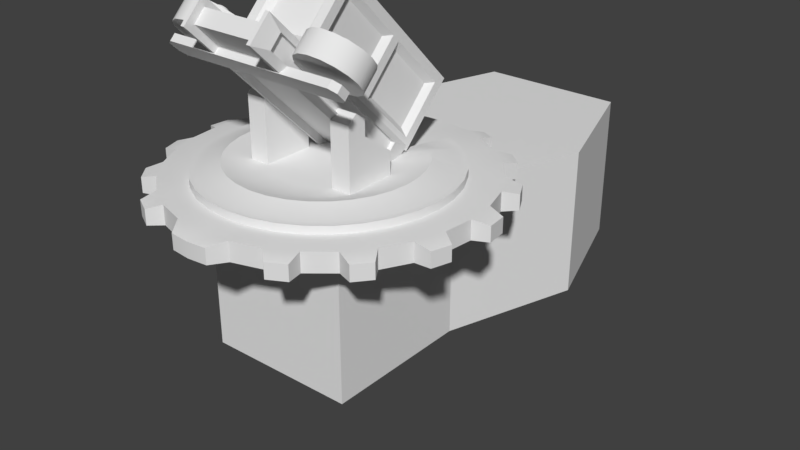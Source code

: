 # Source: CargoLauncher.blend  (saved by Blender 2.78.0; exported with 4.5.12 LTS)
import bpy
from mathutils import Matrix  # noqa: F401  (used for matrix-valued properties, if any)

bpy.ops.wm.read_factory_settings(use_empty=True)
scene = bpy.context.scene
scene.name = 'Scene'

# ---- collections
col_collection_1 = bpy.data.collections.new('Collection 1'); scene.collection.children.link(col_collection_1)

# ---- materials (node trees are filled in below, after node groups)
mat_material = bpy.data.materials.new('Material')
mat_material.alpha_threshold = 0.0
mat_material.use_transparent_shadow = False
mat_material.roughness = 0.5
mat_material.line_color = (0.0, 0.0, 0.0, 1.0)
mat_material_002 = bpy.data.materials.new('Material.002')
mat_material_002.alpha_threshold = 0.0
mat_material_002.use_transparent_shadow = False
mat_material_002.roughness = 0.5
mat_material_002.line_color = (0.0, 0.0, 0.0, 1.0)

# ---- material node trees

# ---- world
world_world = bpy.data.worlds.new('World'); scene.world = world_world
world_world.color = (0.05088, 0.05088, 0.05088)
world_world.use_sun_shadow = False
world_world.sun_shadow_jitter_overblur = 0.0
world_world.cycles.sampling_method = 'MANUAL'

# ---- meshes
me_cylinder_005 = bpy.data.meshes.new('Cylinder.005')
me_cylinder_005.from_pydata([(-0.7626, 0.1428, 0.35), (-0.7626, -0.5289, 0.35), (0.7626, -0.5289, 0.35), (0.7626, 0.1428, 0.35), (-0.7626, 0.1428, 0.65), (-0.498, 0.1428, 0.35), (-0.498, -0.5289, 0.35), (0.498, -0.5289, 0.35), (0.498, 0.1428, 0.35), (-0.7626, -0.2708, 0.95), (0.7626, -0.2708, 0.95), (0.7626, 0.1428, 0.65), (-0.498, 0.1428, 0.65), (-0.498, -0.2708, 0.95), (0.498, -0.2708, 0.95), (0.498, 0.1428, 0.65), (-0.7626, -0.2708, 1.15), (-0.7626, -0.4051, 1.25), (-0.7626, -0.5289, 1.15), (0.7626, -0.5289, 1.15), (0.7626, -0.4051, 1.25), (0.7626, -0.2708, 1.15), (-0.498, -0.2708, 1.15), (-0.498, -0.4051, 1.25), (-0.498, -0.5289, 1.15), (0.498, -0.5289, 1.15), (0.498, -0.4051, 1.25), (0.498, -0.2708, 1.15)], [], [(6, 5, 13, 24), (8, 14, 15), (5, 12, 13), (7, 2, 19, 25), (8, 7, 25, 14), (1, 6, 24, 18), (4, 9, 13, 12), (10, 11, 15, 14), (9, 18, 17, 16), (2, 3, 10, 19), (3, 8, 15, 11), (0, 9, 4), (3, 11, 10), (0, 1, 18, 9), (5, 0, 4, 12), (19, 20, 26, 25), (20, 21, 27, 26), (16, 17, 23, 22), (17, 18, 24, 23), (10, 14, 27, 21), (14, 25, 26, 27), (19, 10, 21, 20), (24, 13, 22, 23), (13, 9, 16, 22), (7, 8, 3, 2), (5, 6, 1, 0)])
me_cylinder_005.polygons.foreach_set('use_smooth', [True] * 26)
me_cylinder_005.use_remesh_preserve_volume = False
me_cylinder_005.use_remesh_preserve_attributes = False
me_cylinder_005.use_mirror_vertex_groups = False
me_cylinder_005.update()
me_cylinder_004 = bpy.data.meshes.new('Cylinder.004')
me_cylinder_004.from_pydata([(-1.621e-07, 2.0, 0.0), (-1.621e-07, 2.0, 0.25), (0.5, 1.962, 0.0), (0.5, 1.962, 0.25), (0.7654, 1.848, 0.0), (0.7654, 1.848, 0.25), (1.111, 1.663, 0.0), (1.111, 1.663, 0.25), (1.414, 1.414, 0.0), (1.414, 1.414, 0.25), (1.663, 1.111, 0.0), (1.663, 1.111, 0.25), (1.848, 0.7654, 0.0), (1.848, 0.7654, 0.25), (1.962, 0.3902, 0.0), (1.962, 0.3902, 0.25), (2.0, -5.643e-07, 0.0), (2.0, -5.643e-07, 0.25), (1.962, -0.3902, 0.0), (1.962, -0.3902, 0.25), (1.848, -0.7654, 0.0), (1.848, -0.7654, 0.25), (1.663, -1.111, 0.0), (1.663, -1.111, 0.25), (1.414, -1.414, 0.0), (1.414, -1.414, 0.25), (1.111, -1.663, 0.0), (1.111, -1.663, 0.25), (0.7654, -1.848, 0.0), (0.7654, -1.848, 0.25), (0.3902, -1.962, 0.0), (0.3902, -1.962, 0.25), (-8.137e-07, -2.0, 0.0), (-8.137e-07, -2.0, 0.25), (-0.3902, -1.962, 0.0), (-0.3902, -1.962, 0.25), (-0.7654, -1.848, 0.0), (-0.7654, -1.848, 0.25), (-1.111, -1.663, 0.0), (-1.111, -1.663, 0.25), (-1.414, -1.414, 0.0), (-1.414, -1.414, 0.25), (-1.663, -1.111, 0.0), (-1.663, -1.111, 0.25), (-1.848, -0.7654, 0.0), (-1.848, -0.7654, 0.25), (-1.962, -0.3902, 0.0), (-1.962, -0.3902, 0.25), (-2.0, 1.216e-06, 0.0), (-2.0, 1.216e-06, 0.25), (-1.962, 0.3902, 0.0), (-1.962, 0.3902, 0.25), (-1.848, 0.7654, 0.0), (-1.848, 0.7654, 0.25), (-1.663, 1.111, 0.0), (-1.663, 1.111, 0.25), (-1.414, 1.414, 0.0), (-1.414, 1.414, 0.25), (-1.111, 1.663, 0.0), (-1.111, 1.663, 0.25), (-0.7654, 1.848, 0.0), (-0.7654, 1.848, 0.25), (-0.5, 1.962, 0.0), (-0.5, 1.962, 0.25), (0.6123, 1.437, 0.25), (0.8889, 1.29, 0.25), (1.131, 1.091, 0.25), (1.33, 0.8481, 0.25), (1.478, 0.5714, 0.25), (1.569, 0.2713, 0.25), (1.6, -0.04085, 0.25), (1.569, -0.353, 0.25), (1.478, -0.6531, 0.25), (1.33, -0.9298, 0.25), (1.131, -1.172, 0.25), (0.8889, -1.371, 0.25), (0.6123, -1.519, 0.25), (0.3121, -1.61, 0.25), (-6.498e-07, -1.641, 0.25), (-0.3121, -1.61, 0.25), (-0.6123, -1.519, 0.25), (-0.8889, -1.371, 0.25), (-1.131, -1.172, 0.25), (-1.33, -0.9298, 0.25), (-1.478, -0.6531, 0.25), (-1.569, -0.353, 0.25), (-1.6, -0.04085, 0.25), (-1.569, 0.2713, 0.25), (-1.478, 0.5714, 0.25), (-1.33, 0.8481, 0.25), (-1.131, 1.091, 0.25), (-0.8889, 1.29, 0.25), (-0.6123, 1.437, 0.25), (-6.065e-08, 0.96, 0.0), (0.1873, 0.9416, 0.0), (0.3674, 0.8869, 0.0), (0.5333, 0.7982, 0.0), (0.6788, 0.6788, 0.0), (0.7982, 0.5333, 0.0), (0.8869, 0.3674, 0.0), (0.9416, 0.1873, 0.0), (0.96, -3.518e-07, 0.0), (0.9416, -0.1873, 0.0), (0.8869, -0.3674, 0.0), (0.7982, -0.5333, 0.0), (0.6788, -0.6788, 0.0), (0.5333, -0.7982, 0.0), (0.3674, -0.8869, 0.0), (0.1873, -0.9416, 0.0), (-3.735e-07, -0.96, 0.0), (-0.1873, -0.9416, 0.0), (-0.3674, -0.8869, 0.0), (-0.5333, -0.7982, 0.0), (-0.6788, -0.6788, 0.0), (-0.7982, -0.5333, 0.0), (-0.8869, -0.3674, 0.0), (-0.9416, -0.1873, 0.0), (-0.96, 5.027e-07, 0.0), (-0.9416, 0.1873, 0.0), (-0.8869, 0.3674, 0.0), (-0.7982, 0.5333, 0.0), (-0.6788, 0.6788, 0.0), (-0.5333, 0.7982, 0.0), (-0.3674, 0.8869, 0.0), (-0.1873, 0.9416, 0.0), (-1.856e-08, 0.672, 0.0), (0.1311, 0.6591, 0.0), (0.2572, 0.6208, 0.0), (0.3733, 0.5587, 0.0), (0.4752, 0.4752, 0.0), (0.5587, 0.3733, 0.0), (0.6208, 0.2572, 0.0), (0.6591, 0.1311, 0.0), (0.672, -2.831e-07, 0.0), (0.6591, -0.1311, 0.0), (0.6208, -0.2572, 0.0), (0.5587, -0.3733, 0.0), (0.4752, -0.4752, 0.0), (0.3733, -0.5587, 0.0), (0.2572, -0.6208, 0.0), (0.1311, -0.6591, 0.0), (-2.375e-07, -0.672, 0.0), (-0.1311, -0.6591, 0.0), (-0.2572, -0.6208, 0.0), (-0.3733, -0.5587, 0.0), (-0.4752, -0.4752, 0.0), (-0.5587, -0.3733, 0.0), (-0.6208, -0.2572, 0.0), (-0.6591, -0.1311, 0.0), (-0.672, 3.15e-07, 0.0), (-0.6591, 0.1311, 0.0), (-0.6208, 0.2572, 0.0), (-0.5587, 0.3733, 0.0), (-0.4752, 0.4752, 0.0), (-0.3733, 0.5587, 0.0), (-0.2572, 0.6208, 0.0), (-0.1311, 0.6591, 0.0), (6.519e-08, -1.341e-07, 0.0), (-1.621e-07, 1.476, 0.25), (-1.621e-07, 1.339, 0.25), (-0.5756, 1.339, 0.25), (0.5756, 1.339, 0.25), (-0.3223, 0.6599, 0.25), (-1.621e-07, 0.6599, 0.25), (0.3223, 0.6599, 0.25), (0.4604, 1.03, 0.25), (-1.621e-07, 1.03, 0.25), (-0.4604, 1.03, 0.25), (0.6084, 2.139, 0.2), (0.6084, 2.139, -7.451e-09), (0.7835, 2.064, -7.451e-09), (0.7835, 2.064, 0.2), (1.289, 1.781, 0.2), (1.289, 1.781, -7.451e-09), (1.489, 1.617, -7.451e-09), (1.489, 1.617, 0.2), (1.87, 1.153, 0.2), (1.87, 1.153, -7.451e-09), (1.992, 0.9244, -7.451e-09), (1.992, 0.9244, 0.2), (2.166, 0.3498, 0.2), (2.166, 0.3498, -7.451e-09), (2.192, 0.09229, -7.451e-09), (2.192, 0.09229, 0.2), (2.133, -0.5053, 0.2), (2.133, -0.5053, -7.451e-09), (2.058, -0.7529, -7.451e-09), (2.058, -0.7529, 0.2), (1.775, -1.282, 0.2), (1.775, -1.282, -7.451e-09), (1.61, -1.483, -7.451e-09), (1.61, -1.483, 0.2), (1.146, -1.863, 0.2), (1.146, -1.863, -7.451e-09), (0.918, -1.985, -7.451e-09), (0.918, -1.985, 0.2), (0.2575, -2.16, 0.2), (0.2575, -2.16, -7.451e-09), (-8.927e-07, -2.185, -7.451e-09), (-8.927e-07, -2.185, 0.2), (-0.2575, -2.16, -7.451e-09), (-0.2575, -2.16, 0.2), (-0.918, -1.985, 0.2), (-0.918, -1.985, -7.451e-09), (-1.146, -1.863, -7.451e-09), (-1.146, -1.863, 0.2), (-1.61, -1.483, 0.2), (-1.61, -1.483, -7.451e-09), (-1.775, -1.282, -7.451e-09), (-1.775, -1.282, 0.2), (-2.058, -0.7529, 0.2), (-2.058, -0.7529, -7.451e-09), (-2.133, -0.5053, -7.451e-09), (-2.133, -0.5053, 0.2), (-2.192, 0.09229, 0.2), (-2.192, 0.09229, -7.451e-09), (-2.166, 0.3498, -7.451e-09), (-2.166, 0.3498, 0.2), (-1.992, 0.9244, 0.2), (-1.992, 0.9244, -7.451e-09), (-1.87, 1.153, -7.451e-09), (-1.87, 1.153, 0.2), (-1.489, 1.617, 0.2), (-1.489, 1.617, -7.451e-09), (-1.289, 1.781, -7.451e-09), (-1.289, 1.781, 0.2), (-0.7835, 2.064, 0.2), (-0.7835, 2.064, -7.451e-09), (-0.6084, 2.139, -7.451e-09), (-0.6084, 2.139, 0.2)], [], [(0, 1, 3, 2), (14, 15, 180, 181), (4, 5, 7, 6), (31, 33, 199, 196), (8, 9, 11, 10), (50, 48, 215, 216), (12, 13, 15, 14), (32, 30, 197, 198), (16, 17, 19, 18), (48, 49, 214, 215), (20, 21, 23, 22), (30, 31, 196, 197), (24, 25, 27, 26), (13, 12, 178, 179), (28, 29, 31, 30), (11, 13, 179, 176), (47, 46, 212, 213), (34, 35, 37, 36), (12, 10, 177, 178), (38, 39, 41, 40), (29, 28, 194, 195), (42, 43, 45, 44), (45, 47, 213, 210), (46, 47, 49, 48), (10, 11, 176, 177), (50, 51, 53, 52), (27, 29, 195, 192), (54, 55, 57, 56), (46, 44, 211, 212), (58, 59, 61, 60), (63, 62, 228, 229), (62, 63, 1, 0), (8, 10, 98, 97), (19, 17, 70, 71), (37, 35, 79, 80), (55, 53, 88, 89), (11, 9, 66, 67), (29, 27, 75, 76), (47, 45, 84, 85), (21, 19, 71, 72), (39, 37, 80, 81), (57, 55, 89, 90), (13, 11, 67, 68), (31, 29, 76, 77), (49, 47, 85, 86), (23, 21, 72, 73), (41, 39, 81, 82), (59, 57, 90, 91), (15, 13, 68, 69), (33, 31, 77, 78), (51, 49, 86, 87), (7, 5, 64, 65), (25, 23, 73, 74), (43, 41, 82, 83), (61, 59, 91, 92), (17, 15, 69, 70), (35, 33, 78, 79), (53, 51, 87, 88), (9, 7, 65, 66), (27, 25, 74, 75), (45, 43, 83, 84), (3, 64, 5), (61, 92, 63), (26, 28, 107, 106), (44, 46, 116, 115), (0, 2, 94, 93), (62, 0, 93, 124), (18, 20, 103, 102), (36, 38, 112, 111), (54, 56, 121, 120), (10, 12, 99, 98), (28, 30, 108, 107), (46, 48, 117, 116), (2, 4, 95, 94), (20, 22, 104, 103), (38, 40, 113, 112), (56, 58, 122, 121), (12, 14, 100, 99), (30, 32, 109, 108), (48, 50, 118, 117), (4, 6, 96, 95), (22, 24, 105, 104), (40, 42, 114, 113), (58, 60, 123, 122), (14, 16, 101, 100), (32, 34, 110, 109), (50, 52, 119, 118), (6, 8, 97, 96), (24, 26, 106, 105), (42, 44, 115, 114), (60, 62, 124, 123), (16, 18, 102, 101), (34, 36, 111, 110), (52, 54, 120, 119), (108, 109, 141, 140), (95, 96, 128, 127), (122, 123, 155, 154), (109, 110, 142, 141), (96, 97, 129, 128), (123, 124, 156, 155), (110, 111, 143, 142), (97, 98, 130, 129), (124, 93, 125, 156), (111, 112, 144, 143), (98, 99, 131, 130), (112, 113, 145, 144), (99, 100, 132, 131), (113, 114, 146, 145), (100, 101, 133, 132), (114, 115, 147, 146), (101, 102, 134, 133), (115, 116, 148, 147), (102, 103, 135, 134), (116, 117, 149, 148), (103, 104, 136, 135), (117, 118, 150, 149), (104, 105, 137, 136), (118, 119, 151, 150), (105, 106, 138, 137), (119, 120, 152, 151), (106, 107, 139, 138), (93, 94, 126, 125), (120, 121, 153, 152), (107, 108, 140, 139), (94, 95, 127, 126), (121, 122, 154, 153), (143, 144, 157), (130, 131, 157), (144, 145, 157), (131, 132, 157), (145, 146, 157), (132, 133, 157), (146, 147, 157), (133, 134, 157), (147, 148, 157), (134, 135, 157), (148, 149, 157), (135, 136, 157), (149, 150, 157), (136, 137, 157), (150, 151, 157), (137, 138, 157), (151, 152, 157), (138, 139, 157), (125, 126, 157), (152, 153, 157), (139, 140, 157), (126, 127, 157), (153, 154, 157), (140, 141, 157), (127, 128, 157), (154, 155, 157), (141, 142, 157), (128, 129, 157), (155, 156, 157), (142, 143, 157), (129, 130, 157), (156, 125, 157), (3, 1, 158, 64), (1, 63, 92, 158), (159, 160, 167, 166), (161, 159, 166, 165), (165, 166, 163, 164), (166, 167, 162, 163), (64, 158, 159, 161), (158, 92, 160, 159), (169, 168, 171, 170), (173, 172, 175, 174), (177, 176, 179, 178), (181, 180, 183, 182), (185, 184, 187, 186), (189, 188, 191, 190), (193, 192, 195, 194), (197, 196, 199, 198), (198, 199, 201, 200), (203, 202, 205, 204), (207, 206, 209, 208), (211, 210, 213, 212), (215, 214, 217, 216), (219, 218, 221, 220), (223, 222, 225, 224), (227, 226, 229, 228), (49, 51, 217, 214), (16, 14, 181, 182), (51, 50, 216, 217), (34, 32, 198, 200), (15, 17, 183, 180), (33, 35, 201, 199), (17, 16, 182, 183), (35, 34, 200, 201), (52, 53, 218, 219), (54, 52, 219, 220), (18, 19, 184, 185), (53, 55, 221, 218), (36, 37, 202, 203), (20, 18, 185, 186), (55, 54, 220, 221), (38, 36, 203, 204), (19, 21, 187, 184), (2, 3, 168, 169), (37, 39, 205, 202), (21, 20, 186, 187), (4, 2, 169, 170), (39, 38, 204, 205), (3, 5, 171, 168), (56, 57, 222, 223), (5, 4, 170, 171), (58, 56, 223, 224), (22, 23, 188, 189), (57, 59, 225, 222), (40, 41, 206, 207), (24, 22, 189, 190), (59, 58, 224, 225), (42, 40, 207, 208), (23, 25, 191, 188), (6, 7, 172, 173), (41, 43, 209, 206), (25, 24, 190, 191), (8, 6, 173, 174), (43, 42, 208, 209), (7, 9, 175, 172), (60, 61, 226, 227), (9, 8, 174, 175), (62, 60, 227, 228), (26, 27, 192, 193), (61, 63, 229, 226), (44, 45, 210, 211), (28, 26, 193, 194)])
me_cylinder_004.polygons.foreach_set('use_smooth', [True] * 228)
me_cylinder_004.use_remesh_preserve_volume = False
me_cylinder_004.use_remesh_preserve_attributes = False
me_cylinder_004.use_mirror_vertex_groups = False
me_cylinder_004.update()
me_cube_004 = bpy.data.meshes.new('Cube.004')
me_cube_004.from_pydata([(-2.3, -1.025, 0.3935), (-2.3, -1.025, 0.2623), (2.3, -1.025, 0.2623), (2.3, -1.025, 0.3935), (-2.3, -0.5246, 0.3935), (-2.3, -0.5246, 0.2623), (2.3, -0.5246, 0.2623), (2.3, -0.5246, 0.3935), (-2.3, -0.5246, 0.3607), (-2.3, -1.025, 0.3607), (-2.461, -1.025, 0.3607), (-2.461, -0.5246, 0.3607), (2.3, -0.5246, 0.3607), (2.3, -1.025, 0.3607), (2.461, -1.025, 0.3607), (2.461, -0.5246, 0.3607), (2.3, -0.5246, 0.2951), (2.3, -1.025, 0.2951), (2.461, -1.025, 0.2951), (2.461, -0.5246, 0.2951), (-2.3, -0.5246, 0.2951), (-2.3, -1.025, 0.2951), (-2.461, -1.025, 0.2951), (-2.461, -0.5246, 0.2951)], [], [(20, 5, 23), (17, 21, 1, 2), (7, 4, 0, 3), (5, 6, 2, 1), (5, 20, 16, 6), (4, 7, 12, 8), (20, 8, 12, 16), (12, 7, 15), (17, 2, 18), (9, 0, 10), (23, 5, 1, 22), (15, 7, 3, 14), (11, 23, 22, 10), (13, 17, 18, 14), (13, 9, 21, 17), (8, 20, 23, 11), (4, 8, 11), (3, 0, 9, 13), (3, 13, 14), (4, 11, 10, 0), (19, 15, 14, 18), (21, 9, 10, 22), (16, 12, 15, 19), (6, 16, 19), (1, 21, 22), (6, 19, 18, 2)])
_uv = me_cube_004.uv_layers.new(name='UVMap')
_uv.uv.foreach_set('vector', [0.8272, 0.9673, 0.8518, 0.9673, 0.8272, 1.0, 0.9259, 0.9673, 0.9259, 0.03271, 0.9506, 0.03271, 0.9506, 0.9673, 0.7531, 0.03271, 0.7531, 0.9673, 0.3765, 0.9673, 0.3765, 0.03271, 0.3765, 0.03271, 0.3765, 0.9673, 6.284e-07, 0.9673, 8.977e-08, 0.03271, 0.8518, 0.9673, 0.8272, 0.9673, 0.8272, 0.03271, 0.8518, 0.03271, 0.7531, 0.9673, 0.7531, 0.03271, 0.7778, 0.03271, 0.7778, 0.9673, 0.8272, 0.9673, 0.7778, 0.9673, 0.7778, 0.03271, 0.8272, 0.03271, 0.7778, 0.03271, 0.7531, 0.03271, 0.7778, 0.0, 0.9259, 0.9673, 0.9506, 0.9673, 0.9259, 1.0, 0.8765, 0.03271, 0.8518, 0.03271, 0.8765, 0.0, 0.3765, 0.0, 0.3765, 0.03271, 8.977e-08, 0.03271, 0.0, 0.0, 0.7531, 0.0, 0.7531, 0.03271, 0.3765, 0.03271, 0.3765, 0.0, 0.9506, 0.1016, 1.0, 0.1016, 1.0, 0.2032, 0.9506, 0.2032, 0.8765, 0.9673, 0.9259, 0.9673, 0.9259, 1.0, 0.8765, 1.0, 0.8765, 0.9673, 0.8765, 0.03271, 0.9259, 0.03271, 0.9259, 0.9673, 0.7778, 0.9673, 0.8272, 0.9673, 0.8272, 1.0, 0.7778, 1.0, 0.7531, 0.9673, 0.7778, 0.9673, 0.7778, 1.0, 0.8518, 0.9673, 0.8518, 0.03271, 0.8765, 0.03271, 0.8765, 0.9673, 0.8518, 0.9673, 0.8765, 0.9673, 0.8765, 1.0, 0.7531, 0.9673, 0.7531, 1.0, 0.3765, 1.0, 0.3765, 0.9673, 1.0, 0.1016, 0.9506, 0.1016, 0.9506, 0.0, 1.0, 0.0, 0.9259, 0.03271, 0.8765, 0.03271, 0.8765, 0.0, 0.9259, 0.0, 0.8272, 0.03271, 0.7778, 0.03271, 0.7778, 0.0, 0.8272, 0.0, 0.8518, 0.03271, 0.8272, 0.03271, 0.8272, 0.0, 0.9506, 0.03271, 0.9259, 0.03271, 0.9259, 0.0, 0.3765, 0.9673, 0.3765, 1.0, 7.182e-07, 1.0, 6.284e-07, 0.9673])
me_cube_004.use_remesh_preserve_volume = False
me_cube_004.use_remesh_preserve_attributes = False
me_cube_004.use_mirror_vertex_groups = False
me_cube_004.update()
me_cylinder_003 = bpy.data.meshes.new('Cylinder.003')
me_cylinder_003.from_pydata([(0.0, 0.4, -0.15), (0.0, 0.4, 0.15), (0.1531, 0.3696, -0.15), (0.1531, 0.3696, 0.15), (0.2828, 0.2828, -0.15), (0.2828, 0.2828, 0.15), (0.3696, 0.1531, -0.15), (0.3696, 0.1531, 0.15), (0.4, -1.748e-08, -0.15), (0.4, -1.748e-08, 0.15), (0.3696, -0.1531, -0.15), (0.3696, -0.1531, 0.15), (0.2828, -0.2828, -0.15), (0.2828, -0.2828, 0.15), (0.1531, -0.3696, -0.15), (0.1531, -0.3696, 0.15), (6.04e-08, -0.4, -0.15), (6.04e-08, -0.4, 0.15), (-0.1531, -0.3696, -0.15), (-0.1531, -0.3696, 0.15), (-0.2828, -0.2828, -0.15), (-0.2828, -0.2828, 0.15), (-0.3696, -0.1531, -0.15), (-0.3696, -0.1531, 0.15), (-0.4, 4.77e-09, -0.15), (-0.4, 4.77e-09, 0.15), (-0.3696, 0.1531, -0.15), (-0.3696, 0.1531, 0.15), (-0.2828, 0.2828, -0.15), (-0.2828, 0.2828, 0.15), (-0.1531, 0.3696, -0.15), (-0.1531, 0.3696, 0.15), (6.333e-09, 0.32, 0.15), (0.1225, 0.2956, 0.15), (0.2263, 0.2263, 0.15), (0.2956, 0.1225, 0.15), (0.32, -1.473e-08, 0.15), (0.2956, -0.1225, 0.15), (0.2263, -0.2263, 0.15), (0.1225, -0.2956, 0.15), (5.465e-08, -0.32, 0.15), (-0.1225, -0.2956, 0.15), (-0.2263, -0.2263, 0.15), (-0.2956, -0.1225, 0.15), (-0.32, 3.071e-09, 0.15), (-0.2956, 0.1225, 0.15), (-0.2263, 0.2263, 0.15), (-0.1225, 0.2956, 0.15), (6.333e-09, 0.32, 0.05), (0.1225, 0.2956, 0.05), (0.2263, 0.2263, 0.05), (0.2956, 0.1225, 0.05), (0.32, -1.846e-08, 0.05), (0.2956, -0.1225, 0.05), (0.2263, -0.2263, 0.05), (0.1225, -0.2956, 0.05), (5.465e-08, -0.32, 0.05), (-0.1225, -0.2956, 0.05), (-0.2263, -0.2263, 0.05), (-0.2956, -0.1225, 0.05), (-0.32, -6.544e-10, 0.05), (-0.2956, 0.1225, 0.05), (-0.2263, 0.2263, 0.05), (-0.1225, 0.2956, 0.05), (1.365e-08, 0.224, 0.05), (0.08572, 0.2069, 0.05), (0.1584, 0.1584, 0.05), (0.2069, 0.08572, 0.05), (0.224, -1.404e-08, 0.05), (0.2069, -0.08572, 0.05), (0.1584, -0.1584, 0.05), (0.08572, -0.2069, 0.05), (4.748e-08, -0.224, 0.05), (-0.08572, -0.2069, 0.05), (-0.1584, -0.1584, 0.05), (-0.2069, -0.08572, 0.05), (-0.224, -1.576e-09, 0.05), (-0.2069, 0.08572, 0.05), (-0.1584, 0.1584, 0.05), (-0.08572, 0.2069, 0.05), (1.682e-08, 0.1971, 0.15), (0.07543, 0.1821, 0.15), (0.1394, 0.1394, 0.15), (0.1821, 0.07543, 0.15), (0.1971, -9.299e-09, 0.15), (0.1821, -0.07543, 0.15), (0.1394, -0.1394, 0.15), (0.07543, -0.1821, 0.15), (4.658e-08, -0.1971, 0.15), (-0.07543, -0.1821, 0.15), (-0.1394, -0.1394, 0.15), (-0.1821, -0.07543, 0.15), (-0.1971, 1.668e-09, 0.15), (-0.1821, 0.07543, 0.15), (-0.1394, 0.1394, 0.15), (-0.07543, 0.1821, 0.15), (2.421e-08, 0.1344, 0.15), (0.05143, 0.1242, 0.15), (0.09504, 0.09504, 0.15), (0.1242, 0.05143, 0.15), (0.1344, -6.933e-09, 0.15), (0.1242, -0.05143, 0.15), (0.09504, -0.09504, 0.15), (0.05143, -0.1242, 0.15), (4.45e-08, -0.1344, 0.15), (-0.05143, -0.1242, 0.15), (-0.09504, -0.09504, 0.15), (-0.1242, -0.05143, 0.15), (-0.1344, 5.447e-10, 0.15), (-0.1242, 0.05143, 0.15), (-0.09504, 0.09504, 0.15), (-0.05143, 0.1242, 0.15), (-0.04752, 0.04752, 0.25), (-0.06208, 0.02572, 0.25), (-0.0672, 3.532e-09, 0.25), (-0.06208, -0.02572, 0.25), (-0.04752, -0.04752, 0.25), (-0.02572, -0.06208, 0.25), (4.006e-08, -0.0672, 0.25), (0.02572, -0.06208, 0.25), (0.04752, -0.04752, 0.25), (0.06208, -0.02572, 0.25), (0.0672, -2.068e-10, 0.25), (0.06208, 0.02572, 0.25), (0.04752, 0.04752, 0.25), (2.992e-08, 0.0672, 0.25), (0.02572, 0.06208, 0.25), (-0.02572, 0.06208, 0.25), (3.446e-08, 4.657e-09, 0.25)], [], [(0, 1, 3, 2), (2, 3, 5, 4), (4, 5, 7, 6), (6, 7, 9, 8), (8, 9, 11, 10), (10, 11, 13, 12), (12, 13, 15, 14), (14, 15, 17, 16), (16, 17, 19, 18), (18, 19, 21, 20), (20, 21, 23, 22), (22, 23, 25, 24), (24, 25, 27, 26), (26, 27, 29, 28), (29, 27, 45, 46), (28, 29, 31, 30), (30, 31, 1, 0), (0, 2, 4, 6, 8, 10, 12, 14, 16, 18, 20, 22, 24, 26, 28, 30), (5, 3, 33, 34), (15, 13, 38, 39), (25, 23, 43, 44), (11, 9, 36, 37), (21, 19, 41, 42), (31, 29, 46, 47), (7, 5, 34, 35), (17, 15, 39, 40), (3, 1, 32, 33), (27, 25, 44, 45), (13, 11, 37, 38), (23, 21, 42, 43), (1, 31, 47, 32), (9, 7, 35, 36), (19, 17, 40, 41), (41, 40, 56, 57), (34, 33, 49, 50), (42, 41, 57, 58), (35, 34, 50, 51), (43, 42, 58, 59), (36, 35, 51, 52), (44, 43, 59, 60), (37, 36, 52, 53), (45, 44, 60, 61), (38, 37, 53, 54), (46, 45, 61, 62), (39, 38, 54, 55), (47, 46, 62, 63), (40, 39, 55, 56), (33, 32, 48, 49), (32, 47, 63, 48), (62, 61, 77, 78), (55, 54, 70, 71), (63, 62, 78, 79), (56, 55, 71, 72), (49, 48, 64, 65), (48, 63, 79, 64), (57, 56, 72, 73), (50, 49, 65, 66), (58, 57, 73, 74), (51, 50, 66, 67), (59, 58, 74, 75), (52, 51, 67, 68), (60, 59, 75, 76), (53, 52, 68, 69), (61, 60, 76, 77), (54, 53, 69, 70), (68, 67, 83, 84), (76, 75, 91, 92), (69, 68, 84, 85), (77, 76, 92, 93), (70, 69, 85, 86), (78, 77, 93, 94), (71, 70, 86, 87), (79, 78, 94, 95), (72, 71, 87, 88), (65, 64, 80, 81), (64, 79, 95, 80), (73, 72, 88, 89), (66, 65, 81, 82), (74, 73, 89, 90), (67, 66, 82, 83), (75, 74, 90, 91), (89, 88, 104, 105), (82, 81, 97, 98), (90, 89, 105, 106), (83, 82, 98, 99), (91, 90, 106, 107), (84, 83, 99, 100), (92, 91, 107, 108), (85, 84, 100, 101), (93, 92, 108, 109), (86, 85, 101, 102), (94, 93, 109, 110), (87, 86, 102, 103), (95, 94, 110, 111), (88, 87, 103, 104), (81, 80, 96, 97), (80, 95, 111, 96), (102, 101, 121, 120), (109, 108, 114, 113), (101, 100, 122, 121), (108, 107, 115, 114), (100, 99, 123, 122), (107, 106, 116, 115), (99, 98, 124, 123), (106, 105, 117, 116), (98, 97, 126, 124), (105, 104, 118, 117), (96, 111, 127, 125), (97, 96, 125, 126), (104, 103, 119, 118), (111, 110, 112, 127), (103, 102, 120, 119), (110, 109, 113, 112), (112, 113, 128), (119, 120, 128), (127, 112, 128), (118, 119, 128), (126, 125, 128), (125, 127, 128), (117, 118, 128), (124, 126, 128), (116, 117, 128), (123, 124, 128), (115, 116, 128), (122, 123, 128), (114, 115, 128), (121, 122, 128), (113, 114, 128), (120, 121, 128)])
me_cylinder_003.polygons.foreach_set('use_smooth', [True] * 129)
me_cylinder_003.use_remesh_preserve_volume = False
me_cylinder_003.use_remesh_preserve_attributes = False
me_cylinder_003.use_mirror_vertex_groups = False
me_cylinder_003.update()
me_cube_003 = bpy.data.meshes.new('Cube.003')
me_cube_003.from_pydata([(-1.1, 0.5246, -0.5246), (-1.1, -0.5246, -0.5246), (-1.1, 0.5246, 0.5246), (-1.1, -0.5246, 0.5246), (1.1, 0.5246, -0.5246), (1.1, -0.5246, -0.5246), (1.1, 0.5246, 0.5246), (1.1, -0.5246, 0.5246), (-1.1, 0.5246, 0.0), (-1.1, -0.5246, 0.0), (1.1, 0.5246, -5.96e-08), (1.1, -0.5246, 5.96e-08), (-1.1, -0.5246, 0.2623), (1.1, 0.5246, 0.2623), (-1.1, 0.5246, 0.2623), (1.1, -0.5246, 0.2623), (-1.1, -0.5246, 0.3935), (1.1, 0.5246, 0.3935), (-1.1, 0.5246, 0.3935), (1.1, -0.5246, 0.3935), (0.0, -0.5246, 0.2623), (0.0, 0.5246, 0.2623), (0.0, 0.5246, -2.98e-08), (0.0, -0.5246, 2.98e-08), (0.9, 0.5246, -0.5771), (0.9, -0.5246, 0.5771), (0.0, 0.5246, 0.3935), (0.0, -0.5246, 0.3935), (0.0, -0.5246, -0.5771), (0.0, 0.5246, -0.5771), (0.0, -0.5246, 0.5771), (0.0, 0.5246, 0.5771), (0.9, -0.5246, 4.47e-08), (0.9, 0.5246, 0.3935), (0.9, -0.5246, 0.2623), (0.9, -0.5246, 0.3935), (0.9, 0.5246, 0.2623), (0.9, 0.5246, -4.47e-08), (0.9, -0.5246, -0.5771), (0.9, 0.5246, 0.5771), (-0.9, 0.5246, 0.5771), (-0.9, -0.5246, -0.5771), (-0.9, 0.5246, -1.49e-08), (-0.9, 0.5246, 0.2623), (-0.9, 0.5246, 0.3935), (-0.9, -0.5246, 0.3935), (-0.9, -0.5246, 0.2623), (-0.9, -0.5246, 1.49e-08), (-0.9, 0.5246, -0.5771), (-0.9, -0.5246, 0.5771), (1.0, -0.981, 0.6217), (1.0, 0.981, 0.6217), (1.0, 0.981, 0.4197), (1.0, -0.981, -0.01312), (1.0, -0.981, -0.6479), (1.0, 0.981, -0.6479), (1.0, 0.981, -0.01312), (1.0, -0.981, 0.2754), (1.0, 0.981, 0.2754), (1.0, -0.981, 0.4197), (0.9, -0.981, -0.6479), (0.9, 0.981, -0.6479), (0.9, -0.981, 0.4197), (0.9, -0.981, 0.2754), (0.9, -0.981, 0.6217), (0.9, -0.981, -0.01312), (0.9, 0.981, 0.6217), (0.9, 0.981, 0.4197), (0.9, 0.981, 0.2754), (0.9, 0.981, -0.01312), (-1.0, 0.981, -0.01312), (-1.0, 0.981, -0.6479), (-1.0, -0.981, -0.6479), (-1.0, -0.981, 0.4197), (-1.0, -0.981, 0.6217), (-1.0, 0.981, 0.6217), (-0.9, 0.981, 0.6217), (-0.9, -0.981, -0.6479), (-1.0, 0.981, 0.2754), (-1.0, -0.981, -0.01312), (-0.9, 0.981, -0.01312), (-1.0, -0.981, 0.2754), (-0.9, 0.981, 0.2754), (-1.0, 0.981, 0.4197), (-0.9, 0.981, 0.4197), (-0.9, -0.981, 0.4197), (-0.9, -0.981, 0.2754), (-0.9, -0.981, -0.01312), (-0.9, 0.981, -0.6479), (-0.9, -0.981, 0.6217), (-0.99, 0.5246, 0.0), (-0.99, 0.5246, -0.5246), (-0.99, -0.5246, -0.5246), (-0.99, -0.5246, 0.3935), (-0.99, -0.5246, 0.5246), (-0.99, 0.5246, 0.5246), (0.99, -0.5246, 0.5246), (0.99, 0.5246, 0.5246), (0.99, 0.5246, 0.3935), (0.99, -0.5246, 5.96e-08), (0.99, -0.5246, -0.5246), (0.99, 0.5246, -0.5246), (-0.99, 0.5246, 0.2623), (-0.99, -0.5246, 0.0), (0.99, 0.5246, -5.96e-08), (0.99, -0.5246, 0.2623), (-0.99, -0.5246, 0.2623), (0.99, 0.5246, 0.2623), (-0.99, 0.5246, 0.3935), (0.99, -0.5246, 0.3935)], [], [(12, 16, 93, 106), (8, 0, 91, 90), (3, 16, 73, 74), (47, 46, 86, 87), (1, 0, 71, 72), (11, 5, 100, 99), (13, 17, 98, 107), (17, 6, 97, 98), (15, 11, 99, 105), (45, 49, 89, 85), (6, 7, 96, 97), (42, 22, 29, 48), (40, 31, 26, 44), (43, 21, 22, 42), (44, 26, 21, 43), (32, 23, 28, 38), (34, 20, 23, 32), (25, 30, 27, 35), (4, 10, 104, 101), (34, 35, 27, 20), (16, 12, 81, 73), (24, 38, 28, 29), (40, 49, 30, 31), (31, 39, 33, 26), (26, 33, 36, 21), (21, 36, 37, 22), (22, 37, 24, 29), (31, 30, 25, 39), (0, 8, 70, 71), (20, 27, 45, 46), (42, 48, 88, 80), (40, 44, 84, 76), (43, 42, 80, 82), (44, 43, 82, 84), (30, 49, 45, 27), (20, 46, 47, 23), (23, 47, 41, 28), (29, 28, 41, 48), (17, 13, 58, 52), (25, 35, 62, 64), (6, 17, 52, 51), (39, 25, 64, 66), (11, 15, 57, 53), (35, 34, 63, 62), (7, 6, 51, 50), (24, 37, 69, 61), (10, 4, 55, 56), (38, 24, 61, 60), (66, 64, 50, 51), (69, 56, 55, 61), (68, 58, 56, 69), (67, 52, 58, 68), (66, 51, 52, 67), (55, 54, 60, 61), (57, 59, 62, 63), (50, 64, 62, 59), (57, 63, 65, 53), (53, 65, 60, 54), (5, 11, 53, 54), (34, 32, 65, 63), (4, 5, 54, 55), (32, 38, 60, 65), (15, 19, 59, 57), (33, 39, 66, 67), (36, 33, 67, 68), (13, 10, 56, 58), (37, 36, 68, 69), (19, 7, 50, 59), (88, 77, 72, 71), (87, 79, 72, 77), (86, 81, 79, 87), (89, 74, 73, 85), (86, 85, 73, 81), (75, 74, 89, 76), (83, 84, 82, 78), (78, 82, 80, 70), (75, 76, 84, 83), (70, 80, 88, 71), (49, 40, 76, 89), (14, 18, 83, 78), (12, 9, 79, 81), (41, 47, 87, 77), (8, 14, 78, 70), (18, 2, 75, 83), (2, 3, 74, 75), (46, 45, 85, 86), (48, 41, 77, 88), (9, 1, 72, 79), (108, 93, 94, 95), (104, 99, 100, 101), (107, 105, 99, 104), (91, 92, 103, 90), (98, 109, 105, 107), (90, 103, 106, 102), (97, 96, 109, 98), (102, 106, 93, 108), (5, 4, 101, 100), (0, 1, 92, 91), (19, 15, 105, 109), (16, 3, 94, 93), (18, 14, 102, 108), (9, 12, 106, 103), (14, 8, 90, 102), (2, 18, 108, 95), (3, 2, 95, 94), (10, 13, 107, 104), (1, 9, 103, 92), (7, 19, 109, 96)])
me_cube_003.use_remesh_preserve_volume = False
me_cube_003.use_remesh_preserve_attributes = False
me_cube_003.use_mirror_vertex_groups = False
me_cube_003.update()
me_cylinder_001 = bpy.data.meshes.new('Cylinder.001')
me_cylinder_001.from_pydata([(0.0, 0.4, -0.15), (0.0, 0.4, 0.15), (0.1531, 0.3696, -0.15), (0.1531, 0.3696, 0.15), (0.2828, 0.2828, -0.15), (0.2828, 0.2828, 0.15), (0.3696, 0.1531, -0.15), (0.3696, 0.1531, 0.15), (0.4, -1.748e-08, -0.15), (0.4, -1.748e-08, 0.15), (0.3696, -0.1531, -0.15), (0.3696, -0.1531, 0.15), (0.2828, -0.2828, -0.15), (0.2828, -0.2828, 0.15), (0.1531, -0.3696, -0.15), (0.1531, -0.3696, 0.15), (6.04e-08, -0.4, -0.15), (6.04e-08, -0.4, 0.15), (-0.1531, -0.3696, -0.15), (-0.1531, -0.3696, 0.15), (-0.2828, -0.2828, -0.15), (-0.2828, -0.2828, 0.15), (-0.3696, -0.1531, -0.15), (-0.3696, -0.1531, 0.15), (-0.4, 4.77e-09, -0.15), (-0.4, 4.77e-09, 0.15), (-0.3696, 0.1531, -0.15), (-0.3696, 0.1531, 0.15), (-0.2828, 0.2828, -0.15), (-0.2828, 0.2828, 0.15), (-0.1531, 0.3696, -0.15), (-0.1531, 0.3696, 0.15), (6.333e-09, 0.32, 0.15), (0.1225, 0.2956, 0.15), (0.2263, 0.2263, 0.15), (0.2956, 0.1225, 0.15), (0.32, -1.473e-08, 0.15), (0.2956, -0.1225, 0.15), (0.2263, -0.2263, 0.15), (0.1225, -0.2956, 0.15), (5.465e-08, -0.32, 0.15), (-0.1225, -0.2956, 0.15), (-0.2263, -0.2263, 0.15), (-0.2956, -0.1225, 0.15), (-0.32, 3.071e-09, 0.15), (-0.2956, 0.1225, 0.15), (-0.2263, 0.2263, 0.15), (-0.1225, 0.2956, 0.15), (6.333e-09, 0.32, 0.05), (0.1225, 0.2956, 0.05), (0.2263, 0.2263, 0.05), (0.2956, 0.1225, 0.05), (0.32, -1.846e-08, 0.05), (0.2956, -0.1225, 0.05), (0.2263, -0.2263, 0.05), (0.1225, -0.2956, 0.05), (5.465e-08, -0.32, 0.05), (-0.1225, -0.2956, 0.05), (-0.2263, -0.2263, 0.05), (-0.2956, -0.1225, 0.05), (-0.32, -6.544e-10, 0.05), (-0.2956, 0.1225, 0.05), (-0.2263, 0.2263, 0.05), (-0.1225, 0.2956, 0.05), (1.365e-08, 0.224, 0.05), (0.08572, 0.2069, 0.05), (0.1584, 0.1584, 0.05), (0.2069, 0.08572, 0.05), (0.224, -1.404e-08, 0.05), (0.2069, -0.08572, 0.05), (0.1584, -0.1584, 0.05), (0.08572, -0.2069, 0.05), (4.748e-08, -0.224, 0.05), (-0.08572, -0.2069, 0.05), (-0.1584, -0.1584, 0.05), (-0.2069, -0.08572, 0.05), (-0.224, -1.576e-09, 0.05), (-0.2069, 0.08572, 0.05), (-0.1584, 0.1584, 0.05), (-0.08572, 0.2069, 0.05), (1.682e-08, 0.1971, 0.15), (0.07543, 0.1821, 0.15), (0.1394, 0.1394, 0.15), (0.1821, 0.07543, 0.15), (0.1971, -9.299e-09, 0.15), (0.1821, -0.07543, 0.15), (0.1394, -0.1394, 0.15), (0.07543, -0.1821, 0.15), (4.658e-08, -0.1971, 0.15), (-0.07543, -0.1821, 0.15), (-0.1394, -0.1394, 0.15), (-0.1821, -0.07543, 0.15), (-0.1971, 1.668e-09, 0.15), (-0.1821, 0.07543, 0.15), (-0.1394, 0.1394, 0.15), (-0.07543, 0.1821, 0.15), (2.421e-08, 0.1344, 0.15), (0.05143, 0.1242, 0.15), (0.09504, 0.09504, 0.15), (0.1242, 0.05143, 0.15), (0.1344, -6.933e-09, 0.15), (0.1242, -0.05143, 0.15), (0.09504, -0.09504, 0.15), (0.05143, -0.1242, 0.15), (4.45e-08, -0.1344, 0.15), (-0.05143, -0.1242, 0.15), (-0.09504, -0.09504, 0.15), (-0.1242, -0.05143, 0.15), (-0.1344, 5.447e-10, 0.15), (-0.1242, 0.05143, 0.15), (-0.09504, 0.09504, 0.15), (-0.05143, 0.1242, 0.15), (-0.04752, 0.04752, 0.25), (-0.06208, 0.02572, 0.25), (-0.0672, 3.532e-09, 0.25), (-0.06208, -0.02572, 0.25), (-0.04752, -0.04752, 0.25), (-0.02572, -0.06208, 0.25), (4.006e-08, -0.0672, 0.25), (0.02572, -0.06208, 0.25), (0.04752, -0.04752, 0.25), (0.06208, -0.02572, 0.25), (0.0672, -2.068e-10, 0.25), (0.06208, 0.02572, 0.25), (0.04752, 0.04752, 0.25), (2.992e-08, 0.0672, 0.25), (0.02572, 0.06208, 0.25), (-0.02572, 0.06208, 0.25), (3.446e-08, 4.657e-09, 0.25)], [], [(0, 1, 3, 2), (2, 3, 5, 4), (4, 5, 7, 6), (6, 7, 9, 8), (8, 9, 11, 10), (10, 11, 13, 12), (12, 13, 15, 14), (14, 15, 17, 16), (16, 17, 19, 18), (18, 19, 21, 20), (20, 21, 23, 22), (22, 23, 25, 24), (24, 25, 27, 26), (26, 27, 29, 28), (29, 27, 45, 46), (28, 29, 31, 30), (30, 31, 1, 0), (0, 2, 4, 6, 8, 10, 12, 14, 16, 18, 20, 22, 24, 26, 28, 30), (5, 3, 33, 34), (15, 13, 38, 39), (25, 23, 43, 44), (11, 9, 36, 37), (21, 19, 41, 42), (31, 29, 46, 47), (7, 5, 34, 35), (17, 15, 39, 40), (3, 1, 32, 33), (27, 25, 44, 45), (13, 11, 37, 38), (23, 21, 42, 43), (1, 31, 47, 32), (9, 7, 35, 36), (19, 17, 40, 41), (41, 40, 56, 57), (34, 33, 49, 50), (42, 41, 57, 58), (35, 34, 50, 51), (43, 42, 58, 59), (36, 35, 51, 52), (44, 43, 59, 60), (37, 36, 52, 53), (45, 44, 60, 61), (38, 37, 53, 54), (46, 45, 61, 62), (39, 38, 54, 55), (47, 46, 62, 63), (40, 39, 55, 56), (33, 32, 48, 49), (32, 47, 63, 48), (62, 61, 77, 78), (55, 54, 70, 71), (63, 62, 78, 79), (56, 55, 71, 72), (49, 48, 64, 65), (48, 63, 79, 64), (57, 56, 72, 73), (50, 49, 65, 66), (58, 57, 73, 74), (51, 50, 66, 67), (59, 58, 74, 75), (52, 51, 67, 68), (60, 59, 75, 76), (53, 52, 68, 69), (61, 60, 76, 77), (54, 53, 69, 70), (68, 67, 83, 84), (76, 75, 91, 92), (69, 68, 84, 85), (77, 76, 92, 93), (70, 69, 85, 86), (78, 77, 93, 94), (71, 70, 86, 87), (79, 78, 94, 95), (72, 71, 87, 88), (65, 64, 80, 81), (64, 79, 95, 80), (73, 72, 88, 89), (66, 65, 81, 82), (74, 73, 89, 90), (67, 66, 82, 83), (75, 74, 90, 91), (89, 88, 104, 105), (82, 81, 97, 98), (90, 89, 105, 106), (83, 82, 98, 99), (91, 90, 106, 107), (84, 83, 99, 100), (92, 91, 107, 108), (85, 84, 100, 101), (93, 92, 108, 109), (86, 85, 101, 102), (94, 93, 109, 110), (87, 86, 102, 103), (95, 94, 110, 111), (88, 87, 103, 104), (81, 80, 96, 97), (80, 95, 111, 96), (102, 101, 121, 120), (109, 108, 114, 113), (101, 100, 122, 121), (108, 107, 115, 114), (100, 99, 123, 122), (107, 106, 116, 115), (99, 98, 124, 123), (106, 105, 117, 116), (98, 97, 126, 124), (105, 104, 118, 117), (96, 111, 127, 125), (97, 96, 125, 126), (104, 103, 119, 118), (111, 110, 112, 127), (103, 102, 120, 119), (110, 109, 113, 112), (112, 113, 128), (119, 120, 128), (127, 112, 128), (118, 119, 128), (126, 125, 128), (125, 127, 128), (117, 118, 128), (124, 126, 128), (116, 117, 128), (123, 124, 128), (115, 116, 128), (122, 123, 128), (114, 115, 128), (121, 122, 128), (113, 114, 128), (120, 121, 128)])
me_cylinder_001.polygons.foreach_set('use_smooth', [True] * 129)
me_cylinder_001.use_remesh_preserve_volume = False
me_cylinder_001.use_remesh_preserve_attributes = False
me_cylinder_001.use_mirror_vertex_groups = False
me_cylinder_001.update()
me_cylinder = bpy.data.meshes.new('Cylinder')
me_cylinder.from_pydata([(0.6123, 1.437, 0.25), (0.8889, 1.29, 0.25), (1.131, 1.091, 0.25), (1.33, 0.8481, 0.25), (1.478, 0.5714, 0.25), (1.569, 0.2713, 0.25), (1.6, -0.04085, 0.25), (1.569, -0.353, 0.25), (1.478, -0.6531, 0.25), (1.33, -0.9298, 0.25), (1.131, -1.172, 0.25), (0.8889, -1.371, 0.25), (0.6123, -1.519, 0.25), (0.3121, -1.61, 0.25), (-6.498e-07, -1.641, 0.25), (-0.3121, -1.61, 0.25), (-0.6123, -1.519, 0.25), (-0.8889, -1.371, 0.25), (-1.131, -1.172, 0.25), (-1.33, -0.9298, 0.25), (-1.478, -0.6531, 0.25), (-1.569, -0.353, 0.25), (-1.6, -0.04085, 0.25), (-1.569, 0.2713, 0.25), (-1.478, 0.5714, 0.25), (-1.33, 0.8481, 0.25), (-1.131, 1.091, 0.25), (-0.8889, 1.29, 0.25), (-0.6123, 1.437, 0.25), (0.6123, 1.437, 0.35), (0.8889, 1.29, 0.35), (1.131, 1.091, 0.35), (1.33, 0.8481, 0.35), (1.478, 0.5714, 0.35), (1.569, 0.2713, 0.35), (1.6, -0.04085, 0.35), (1.569, -0.353, 0.35), (1.478, -0.6531, 0.35), (1.33, -0.9298, 0.35), (1.131, -1.172, 0.35), (0.8889, -1.371, 0.35), (0.6123, -1.519, 0.35), (0.3121, -1.61, 0.35), (-6.498e-07, -1.641, 0.35), (-0.3121, -1.61, 0.35), (-0.6123, -1.519, 0.35), (-0.8889, -1.371, 0.35), (-1.131, -1.172, 0.35), (-1.33, -0.9298, 0.35), (-1.478, -0.6531, 0.35), (-1.569, -0.353, 0.35), (-1.6, -0.04085, 0.35), (-1.569, 0.2713, 0.35), (-1.478, 0.5714, 0.35), (-1.33, 0.8481, 0.35), (-1.131, 1.091, 0.35), (-0.8889, 1.29, 0.35), (-0.6123, 1.437, 0.35), (-0.5756, 1.339, 0.35), (-0.8356, 1.2, 0.35), (-1.063, 1.013, 0.35), (-1.251, 0.7849, 0.35), (-1.39, 0.5249, 0.35), (-1.475, 0.2428, 0.35), (-1.504, -0.05065, 0.35), (-1.475, -0.3441, 0.35), (-1.39, -0.6262, 0.35), (-1.251, -0.8862, 0.35), (-1.063, -1.114, 0.35), (-0.8356, -1.301, 0.35), (-0.5756, -1.44, 0.35), (-0.2934, -1.526, 0.35), (-6.077e-07, -1.555, 0.35), (0.2934, -1.526, 0.35), (0.5756, -1.44, 0.35), (0.8356, -1.301, 0.35), (1.063, -1.114, 0.35), (1.251, -0.8862, 0.35), (1.39, -0.6262, 0.35), (1.475, -0.3441, 0.35), (1.504, -0.05065, 0.35), (1.475, 0.2428, 0.35), (1.39, 0.5249, 0.35), (1.251, 0.7849, 0.35), (1.063, 1.013, 0.35), (0.8356, 1.2, 0.35), (0.5756, 1.339, 0.35), (-0.4604, 1.03, 0.35), (-0.6685, 0.9191, 0.4), (-0.8508, 0.7694, 0.45), (-1.0, 0.5871, 0.45), (-1.112, 0.3791, 0.45), (-1.18, 0.1534, 0.45), (-1.203, -0.08137, 0.45), (-1.18, -0.3161, 0.45), (-1.112, -0.5418, 0.45), (-1.0, -0.7498, 0.45), (-0.8508, -0.9322, 0.45), (-0.6685, -1.082, 0.45), (-0.4604, -1.193, 0.45), (-0.2347, -1.261, 0.45), (-5.005e-07, -1.285, 0.45), (0.2347, -1.261, 0.45), (0.4604, -1.193, 0.45), (0.6685, -1.082, 0.45), (0.8508, -0.9322, 0.45), (1.0, -0.7498, 0.45), (1.112, -0.5418, 0.45), (1.18, -0.3161, 0.45), (1.203, -0.08137, 0.45), (1.18, 0.1534, 0.45), (1.112, 0.3791, 0.45), (1.0, 0.5871, 0.45), (0.8508, 0.7694, 0.45), (0.6685, 0.9191, 0.4), (0.4604, 1.03, 0.35), (-0.3223, 0.6599, 0.35), (-0.4679, 0.5821, 0.35), (-0.5956, 0.4773, 0.35), (-0.7003, 0.3497, 0.35), (-0.7626, 0.1428, 0.35), (-0.7626, 0.00853, 0.35), (-0.7626, -0.1182, 0.35), (-0.7626, -0.2825, 0.35), (-0.7626, -0.4051, 0.35), (-0.7626, -0.5289, 0.35), (-0.5956, -0.7138, 0.35), (-0.4679, -0.8185, 0.35), (-0.3223, -0.8964, 0.35), (-0.1643, -0.9443, 0.35), (-3.818e-07, -0.9605, 0.35), (0.1643, -0.9443, 0.35), (0.3223, -0.8964, 0.35), (0.4679, -0.8185, 0.35), (0.5956, -0.7138, 0.35), (0.7626, -0.5289, 0.35), (0.7626, -0.4051, 0.35), (0.7626, -0.2825, 0.35), (0.7626, -0.1182, 0.35), (0.7626, 0.00853, 0.35), (0.7626, 0.1428, 0.35), (0.7003, 0.3497, 0.35), (0.5956, 0.4773, 0.35), (0.4679, 0.5821, 0.35), (0.3223, 0.6599, 0.35), (-0.2256, 0.4007, 0.35), (-0.3275, 0.3462, 0.35), (-0.4169, 0.2729, 0.35), (-0.498, 0.1428, 0.35), (-0.498, -0.5289, 0.35), (-0.3275, -0.6342, 0.35), (-0.2256, -0.6887, 0.35), (-0.115, -0.7223, 0.35), (-2.938e-07, -0.7336, 0.35), (0.115, -0.7223, 0.35), (0.2256, -0.6887, 0.35), (0.3275, -0.6342, 0.35), (0.498, -0.5289, 0.35), (0.498, 0.1428, 0.35), (0.4169, 0.2728, 0.35), (0.3275, 0.3462, 0.35), (0.2256, 0.4007, 0.35), (-9.917e-08, -0.2042, 0.35), (-1.621e-07, 0.4007, 0.35), (-1.621e-07, 0.6599, 0.35), (-0.5756, 1.339, 0.25), (0.5756, 1.339, 0.25), (-0.3223, 0.6599, 0.25), (-1.621e-07, 0.6599, 0.25), (0.3223, 0.6599, 0.25), (0.4604, 1.03, 0.25), (-0.4604, 1.03, 0.25), (0.2115, -0.04272, 0.25), (0.8356, 1.196, 0.25), (1.063, 1.009, 0.25), (1.251, 0.7814, 0.25), (1.39, 0.5214, 0.25), (1.475, 0.2392, 0.25), (1.504, -0.05417, 0.25), (1.475, -0.3476, 0.25), (1.39, -0.6297, 0.25), (1.251, -0.8897, 0.25), (1.063, -1.118, 0.25), (0.8356, -1.305, 0.25), (0.5756, -1.444, 0.25), (0.2934, -1.529, 0.25), (-6.147e-07, -1.558, 0.25), (-0.2934, -1.529, 0.25), (-0.5756, -1.444, 0.25), (-0.8356, -1.305, 0.25), (-1.063, -1.118, 0.25), (-1.251, -0.8897, 0.25), (-1.39, -0.6297, 0.25), (-1.475, -0.3476, 0.25), (-1.504, -0.05417, 0.25), (-1.475, 0.2392, 0.25), (-1.39, 0.5214, 0.25), (-1.251, 0.7814, 0.25), (-1.063, 1.009, 0.25), (-0.8356, 1.196, 0.25), (-0.0948, 0.05205, 0.25), (0.1799, -0.004169, 0.25), (0.6768, 0.9191, 0.25), (0.8614, 0.7676, 0.25), (1.013, 0.583, 0.25), (1.126, 0.3724, 0.25), (1.195, 0.1438, 0.25), (1.218, -0.09382, 0.25), (1.195, -0.3315, 0.25), (1.126, -0.56, 0.25), (1.013, -0.7706, 0.25), (0.8614, -0.9553, 0.25), (0.6768, -1.107, 0.25), (0.4662, -1.219, 0.25), (0.2377, -1.289, 0.25), (-5.036e-07, -1.312, 0.25), (-0.2377, -1.289, 0.25), (-0.4662, -1.219, 0.25), (-0.6768, -1.107, 0.25), (-0.8614, -0.9553, 0.25), (-1.013, -0.7706, 0.25), (-1.126, -0.56, 0.25), (-1.195, -0.3315, 0.25), (-1.218, -0.09382, 0.25), (-1.195, 0.1438, 0.25), (-1.126, 0.3724, 0.25), (-1.013, 0.583, 0.25), (-0.8614, 0.7676, 0.25), (-0.6768, 0.9191, 0.25), (-8.974e-08, 0.05205, 0.25), (0.1413, 0.02747, 0.25), (0.4805, 0.5763, 0.25), (0.6116, 0.4688, 0.25), (0.7192, 0.3377, 0.25), (0.7991, 0.1882, 0.25), (0.8483, 0.02589, 0.25), (0.865, -0.1428, 0.25), (0.8483, -0.3116, 0.25), (0.7991, -0.4739, 0.25), (0.7192, -0.6234, 0.25), (0.6116, -0.7545, 0.25), (0.4805, -0.862, 0.25), (0.331, -0.942, 0.25), (0.1687, -0.9912, 0.25), (-3.742e-07, -1.008, 0.25), (-0.1687, -0.9912, 0.25), (-0.331, -0.942, 0.25), (-0.4805, -0.862, 0.25), (-0.6116, -0.7545, 0.25), (-0.7192, -0.6234, 0.25), (-0.7991, -0.4739, 0.25), (-0.8483, -0.3116, 0.25), (-0.865, -0.1428, 0.25), (-0.8483, 0.02589, 0.25), (-0.7991, 0.1882, 0.25), (-0.7192, 0.3377, 0.25), (-0.6116, 0.4688, 0.25), (-0.4805, 0.5763, 0.25), (0.0948, 0.05205, 0.25), (0.235, -0.0867, 0.25), (0.2495, -0.1344, 0.25), (0.2544, -0.1841, 0.25), (0.2495, -0.2337, 0.25), (0.235, -0.2814, 0.25), (0.2115, -0.3254, 0.25), (0.1799, -0.364, 0.25), (0.1413, -0.3956, 0.25), (0.09736, -0.4191, 0.25), (0.04963, -0.4336, 0.25), (-1.521e-07, -0.4385, 0.25), (-0.04963, -0.4336, 0.25), (-0.09736, -0.4191, 0.25), (-0.1413, -0.3956, 0.25), (-0.1799, -0.364, 0.25), (-0.2115, -0.3254, 0.25), (-0.235, -0.2814, 0.25), (-0.2495, -0.2337, 0.25), (-0.2544, -0.1841, 0.25), (-0.2495, -0.1344, 0.25), (-0.235, -0.0867, 0.25), (-0.2115, -0.04272, 0.25), (-0.1799, -0.004169, 0.25), (-0.1413, 0.02747, 0.25), (-7.6e-08, -0.2012, 0.25)], [], [(25, 24, 53, 54), (12, 11, 40, 41), (26, 25, 54, 55), (13, 12, 41, 42), (27, 26, 55, 56), (14, 13, 42, 43), (1, 0, 29, 30), (28, 27, 56, 57), (15, 14, 43, 44), (2, 1, 30, 31), (16, 15, 44, 45), (3, 2, 31, 32), (17, 16, 45, 46), (4, 3, 32, 33), (18, 17, 46, 47), (5, 4, 33, 34), (19, 18, 47, 48), (6, 5, 34, 35), (20, 19, 48, 49), (7, 6, 35, 36), (21, 20, 49, 50), (8, 7, 36, 37), (22, 21, 50, 51), (9, 8, 37, 38), (23, 22, 51, 52), (10, 9, 38, 39), (24, 23, 52, 53), (11, 10, 39, 40), (48, 47, 68, 67), (34, 33, 82, 81), (47, 46, 69, 68), (33, 32, 83, 82), (46, 45, 70, 69), (32, 31, 84, 83), (45, 44, 71, 70), (31, 30, 85, 84), (44, 43, 72, 71), (57, 56, 59, 58), (30, 29, 86, 85), (43, 42, 73, 72), (56, 55, 60, 59), (42, 41, 74, 73), (55, 54, 61, 60), (41, 40, 75, 74), (54, 53, 62, 61), (40, 39, 76, 75), (53, 52, 63, 62), (39, 38, 77, 76), (52, 51, 64, 63), (38, 37, 78, 77), (51, 50, 65, 64), (37, 36, 79, 78), (50, 49, 66, 65), (36, 35, 80, 79), (49, 48, 67, 66), (35, 34, 81, 80), (77, 78, 107, 106), (64, 65, 94, 93), (78, 79, 108, 107), (65, 66, 95, 94), (79, 80, 109, 108), (66, 67, 96, 95), (80, 81, 110, 109), (67, 68, 97, 96), (68, 69, 98, 97), (81, 82, 111, 110), (69, 70, 99, 98), (82, 83, 112, 111), (70, 71, 100, 99), (85, 115, 114), (83, 84, 113, 112), (71, 72, 101, 100), (59, 87, 58), (89, 118, 117), (72, 73, 102, 101), (73, 74, 103, 102), (60, 61, 90, 89), (74, 75, 104, 103), (61, 62, 91, 90), (75, 76, 105, 104), (62, 63, 92, 91), (76, 77, 106, 105), (63, 64, 93, 92), (106, 107, 136, 135), (93, 94, 123, 122), (107, 108, 137, 136), (94, 95, 124, 123), (108, 109, 138, 137), (95, 96, 125, 124), (109, 110, 139, 138), (96, 97, 126, 125), (110, 111, 140, 139), (97, 98, 127, 126), (111, 112, 141, 140), (98, 99, 128, 127), (112, 113, 142, 141), (99, 100, 129, 128), (113, 143, 142), (100, 101, 130, 129), (88, 117, 87), (114, 115, 143), (101, 102, 131, 130), (89, 117, 88), (102, 103, 132, 131), (89, 90, 119, 118), (103, 104, 133, 132), (90, 91, 120, 119), (104, 105, 134, 133), (91, 92, 121, 120), (105, 106, 135, 134), (92, 93, 122, 121), (118, 119, 148, 147), (132, 133, 156, 155), (119, 120, 148), (133, 134, 157, 156), (134, 135, 157), (125, 126, 149), (126, 127, 150, 149), (140, 141, 158), (127, 128, 151, 150), (141, 142, 159, 158), (128, 129, 152, 151), (142, 143, 160, 159), (129, 130, 153, 152), (116, 117, 146, 145), (143, 144, 161, 160), (130, 131, 154, 153), (117, 118, 147, 146), (131, 132, 155, 154), (151, 152, 162), (159, 160, 162), (152, 153, 162), (145, 146, 162), (160, 161, 162), (153, 154, 162), (146, 147, 162), (154, 155, 162), (147, 148, 162), (155, 156, 162), (156, 157, 162), (148, 121, 162), (121, 122, 162), (157, 136, 162), (122, 123, 162), (136, 137, 162), (123, 124, 162), (137, 138, 162), (124, 149, 162), (138, 139, 162), (139, 158, 162), (149, 150, 162), (150, 151, 162), (158, 159, 162), (0, 166, 86, 29), (28, 57, 58, 165), (87, 171, 165, 58), (86, 166, 170, 115), (115, 170, 169, 144), (116, 167, 171, 87), (144, 169, 168, 164), (167, 116, 164, 168), (162, 161, 163), (162, 163, 145), (161, 144, 164, 163), (145, 163, 164, 116), (115, 144, 143), (59, 88, 87), (117, 116, 87), (85, 86, 115), (114, 113, 85), (113, 114, 143), (113, 84, 85), (88, 59, 89), (59, 60, 89), (18, 19, 191, 190), (5, 6, 178, 177), (19, 20, 192, 191), (6, 7, 179, 178), (20, 21, 193, 192), (7, 8, 180, 179), (21, 22, 194, 193), (8, 9, 181, 180), (22, 23, 195, 194), (9, 10, 182, 181), (23, 24, 196, 195), (10, 11, 183, 182), (24, 25, 197, 196), (11, 12, 184, 183), (25, 26, 198, 197), (12, 13, 185, 184), (26, 27, 199, 198), (13, 14, 186, 185), (0, 1, 173, 166), (27, 28, 165, 199), (14, 15, 187, 186), (1, 2, 174, 173), (15, 16, 188, 187), (2, 3, 175, 174), (16, 17, 189, 188), (3, 4, 176, 175), (17, 18, 190, 189), (4, 5, 177, 176), (182, 183, 212, 211), (196, 197, 226, 225), (183, 184, 213, 212), (197, 198, 227, 226), (184, 185, 214, 213), (198, 199, 228, 227), (185, 186, 215, 214), (166, 173, 202, 170), (199, 165, 171, 228), (186, 187, 216, 215), (173, 174, 203, 202), (187, 188, 217, 216), (174, 175, 204, 203), (188, 189, 218, 217), (175, 176, 205, 204), (189, 190, 219, 218), (176, 177, 206, 205), (190, 191, 220, 219), (177, 178, 207, 206), (191, 192, 221, 220), (178, 179, 208, 207), (192, 193, 222, 221), (179, 180, 209, 208), (193, 194, 223, 222), (180, 181, 210, 209), (194, 195, 224, 223), (181, 182, 211, 210), (195, 196, 225, 224), (221, 222, 251, 250), (208, 209, 238, 237), (222, 223, 252, 251), (209, 210, 239, 238), (223, 224, 253, 252), (210, 211, 240, 239), (224, 225, 254, 253), (211, 212, 241, 240), (225, 226, 255, 254), (212, 213, 242, 241), (226, 227, 256, 255), (213, 214, 243, 242), (227, 228, 257, 256), (214, 215, 244, 243), (170, 202, 231, 169), (228, 171, 167, 257), (215, 216, 245, 244), (202, 203, 232, 231), (216, 217, 246, 245), (203, 204, 233, 232), (217, 218, 247, 246), (204, 205, 234, 233), (218, 219, 248, 247), (205, 206, 235, 234), (219, 220, 249, 248), (206, 207, 236, 235), (220, 221, 250, 249), (207, 208, 237, 236), (247, 248, 273, 272), (234, 235, 260, 259), (169, 231, 230, 258), (248, 249, 274, 273), (235, 236, 261, 260), (249, 250, 275, 274), (236, 237, 262, 261), (250, 251, 276, 275), (237, 238, 263, 262), (251, 252, 277, 276), (168, 169, 258, 229), (238, 239, 264, 263), (252, 253, 278, 277), (167, 168, 229, 200), (239, 240, 265, 264), (253, 254, 279, 278), (240, 241, 266, 265), (254, 255, 280, 279), (241, 242, 267, 266), (255, 256, 281, 280), (242, 243, 268, 267), (256, 257, 282, 281), (243, 244, 269, 268), (257, 167, 200, 282), (244, 245, 270, 269), (231, 232, 201, 230), (245, 246, 271, 270), (232, 233, 172, 201), (246, 247, 272, 271), (233, 234, 259, 172), (172, 259, 283), (273, 274, 283), (274, 275, 283), (261, 262, 283), (275, 276, 283), (262, 263, 283), (260, 261, 283), (282, 200, 283), (276, 277, 283), (263, 264, 283), (277, 278, 283), (264, 265, 283), (278, 279, 283), (265, 266, 283), (259, 260, 283), (279, 280, 283), (230, 201, 283), (266, 267, 283), (280, 281, 283), (267, 268, 283), (281, 282, 283), (268, 269, 283), (258, 230, 283), (269, 270, 283), (229, 258, 283), (270, 271, 283), (201, 172, 283), (271, 272, 283), (272, 273, 283), (200, 229, 283), (140, 158, 139), (136, 157, 135), (125, 149, 124), (121, 148, 120)])
me_cylinder.polygons.foreach_set('use_smooth', [True] * 322)
me_cylinder.use_remesh_preserve_volume = False
me_cylinder.use_remesh_preserve_attributes = False
me_cylinder.use_mirror_vertex_groups = False
me_cylinder.update()
me_cube = bpy.data.meshes.new('Cube')
me_cube.from_pydata([(1.0, 1.82, -1.0), (1.0, -1.82, -1.0), (-1.0, -1.82, -1.0), (-1.0, 1.82, -1.0), (1.0, 1.82, 1.0), (1.0, -1.82, 1.0), (-1.0, -1.82, 1.0), (-1.0, 1.82, 1.0), (1.6, -5.96e-08, -1.0), (-1.6, 2.98e-07, -1.0), (1.6, -5.364e-07, 1.0), (-1.6, 1.788e-07, 1.0), (1.0, -3.82, -1.0), (-1.0, -3.82, -1.0), (1.0, -3.82, 1.0), (-1.0, -3.82, 1.0)], [], [(8, 1, 2, 9), (10, 11, 6, 5), (8, 10, 5, 1), (5, 6, 15, 14), (9, 11, 7, 3), (4, 0, 3, 7), (2, 6, 11, 9), (0, 4, 10, 8), (4, 7, 11, 10), (0, 8, 9, 3), (12, 14, 15, 13), (6, 2, 13, 15), (1, 5, 14, 12), (2, 1, 12, 13)])
me_cube.materials.append(mat_material)
me_cube.use_remesh_preserve_volume = False
me_cube.use_remesh_preserve_attributes = False
me_cube.use_mirror_vertex_groups = False
me_cube.update()
me_cube_002 = bpy.data.meshes.new('Cube.002')
me_cube_002.from_pydata([(0.5, 1.0, 0.0625), (0.5, 0.0, 0.0625), (0.5, 2.086e-07, -0.0625), (0.5, 1.0, -0.0625), (-0.5, 1.0, 0.0625), (-0.5, -5.96e-07, 0.0625), (-0.5, 3.576e-07, -0.0625), (-0.5, 1.0, -0.0625), (0.5, 2.086e-07, -1.125), (0.5, 1.0, -1.125), (-0.5, 3.576e-07, -1.125), (-0.5, 1.0, -1.125), (0.5, 1.0, 1.125), (0.5, 0.0, 1.125), (-0.5, 1.0, 1.125), (-0.5, -5.96e-07, 1.125), (-0.375, 1.0, 0.0625), (-0.375, -2.384e-07, 0.0625), (-0.375, 2.682e-07, -0.0625), (-0.375, 1.0, -0.0625), (-0.375, 2.682e-07, -1.125), (-0.375, 1.0, -1.125), (-0.375, 1.0, 1.125), (-0.375, -2.384e-07, 1.125), (0.375, 1.0, 0.0625), (0.375, -1.192e-07, 0.0625), (0.375, 2.086e-07, -0.0625), (0.375, 1.0, -0.0625), (0.375, 2.086e-07, -1.125), (0.375, 1.0, -1.125), (0.375, 1.0, 1.125), (0.375, -1.192e-07, 1.125), (-0.5, 3.576e-07, -1.0), (0.5, 2.086e-07, -1.0), (-0.5, 1.0, -1.0), (0.5, 1.0, -1.0), (0.5, 0.0, 1.0), (-0.5, -5.96e-07, 1.0), (-0.5, 1.0, 1.0), (0.5, 1.0, 1.0), (-0.375, 1.0, 1.0), (-0.375, 1.0, -1.0), (-0.375, 2.682e-07, -1.0), (-0.375, -2.384e-07, 1.0), (0.375, 2.086e-07, -1.0), (0.375, 1.0, 1.0), (0.375, 1.0, -1.0), (0.375, -1.192e-07, 1.0), (0.5, 0.875, 0.0625), (0.5, 0.875, -0.0625), (-0.5, 0.875, 0.0625), (-0.5, 0.875, -0.0625), (0.5, 0.875, -1.125), (-0.5, 0.875, -1.125), (0.5, 0.875, 1.125), (-0.5, 0.875, 1.125), (-0.375, 0.875, 1.125), (-0.375, 0.875, -1.125), (0.375, 0.875, -1.125), (0.375, 0.875, 1.125), (-0.5, 0.875, 1.0), (0.5, 0.875, 1.0), (0.5, 0.875, -1.0), (-0.5, 0.875, -1.0), (0.5, 0.125, 0.0625), (-0.5, 0.125, 0.0625), (0.5, 0.125, 1.125), (-0.5, 0.125, 1.125), (-0.375, 0.125, 1.125), (0.375, 0.125, 1.125), (0.5, 0.125, 1.0), (-0.5, 0.125, -1.0), (0.5, 0.125, -0.0625), (-0.5, 0.125, -0.0625), (0.5, 0.125, -1.125), (-0.5, 0.125, -1.125), (-0.375, 0.125, -1.125), (0.375, 0.125, -1.125), (-0.5, 0.125, 1.0), (0.5, 0.125, -1.0), (0.3, 0.925, 0.1375), (-0.3, 0.925, 0.1375), (0.3, 0.075, 0.1375), (-0.3, 0.075, 0.1375), (0.3, 0.075, -0.1375), (-0.3, 0.075, -0.1375), (0.3, 0.925, -0.1375), (-0.3, 0.925, -0.1375), (-0.3, 0.925, 0.925), (-0.3, 0.925, -0.925), (-0.3, 0.075, -0.925), (-0.3, 0.075, 0.925), (0.3, 0.075, -0.925), (0.3, 0.925, 0.925), (0.3, 0.925, -0.925), (0.3, 0.075, 0.925), (0.425, 0.2, -0.1375), (0.425, 0.8, -0.1375), (-0.425, 0.2, -0.1375), (-0.425, 0.8, -0.1375), (-0.3, 0.2, -1.05), (-0.3, 0.8, -1.05), (0.3, 0.2, -1.05), (0.3, 0.8, -1.05), (-0.425, 0.2, 0.925), (-0.425, 0.8, 0.925), (0.425, 0.2, -0.925), (0.425, 0.8, -0.925), (-0.425, 0.8, -0.925), (0.425, 0.8, 0.1375), (0.425, 0.8, 0.925), (-0.425, 0.8, 0.1375), (-0.3, 0.8, 1.05), (0.3, 0.8, 1.05), (0.425, 0.2, 0.1375), (-0.425, 0.2, 0.1375), (-0.3, 0.2, 1.05), (0.3, 0.2, 1.05), (0.425, 0.2, 0.925), (-0.425, 0.2, -0.925)], [], [(64, 1, 2, 72), (65, 73, 6, 5), (47, 36, 13, 31), (17, 5, 6, 18), (42, 32, 10, 20), (24, 0, 3, 27), (57, 53, 11, 21), (63, 34, 11, 53), (46, 35, 9, 29), (79, 33, 8, 74), (68, 67, 15, 23), (40, 38, 14, 22), (61, 39, 12, 54), (78, 37, 15, 67), (45, 40, 22, 30), (69, 68, 23, 31), (34, 41, 21, 11), (58, 57, 21, 29), (4, 16, 19, 7), (44, 42, 20, 28), (25, 17, 18, 26), (37, 43, 23, 15), (1, 25, 26, 2), (33, 44, 28, 8), (52, 58, 29, 9), (66, 69, 31, 13), (39, 45, 30, 12), (41, 46, 29, 21), (16, 24, 27, 19), (43, 47, 31, 23), (68, 69, 117, 116), (17, 25, 82, 83), (0, 24, 45, 39), (2, 26, 44, 33), (5, 17, 43, 37), (41, 19, 87, 89), (7, 19, 41, 34), (62, 49, 97, 107), (65, 5, 37, 78), (48, 0, 39, 61), (16, 4, 38, 40), (72, 2, 33, 79), (27, 3, 35, 46), (51, 7, 34, 63), (18, 6, 32, 42), (25, 1, 36, 47), (24, 16, 81, 80), (3, 49, 62, 35), (73, 51, 99, 98), (4, 50, 60, 38), (12, 30, 59, 54), (74, 77, 58, 52), (16, 40, 88, 81), (30, 22, 56, 59), (38, 60, 55, 14), (70, 61, 54, 66), (22, 14, 55, 56), (35, 62, 52, 9), (71, 63, 53, 75), (76, 75, 53, 57), (4, 7, 51, 50), (0, 48, 49, 3), (20, 10, 75, 76), (32, 71, 75, 10), (36, 70, 66, 13), (28, 20, 76, 77), (8, 28, 77, 74), (1, 64, 70, 36), (6, 73, 71, 32), (51, 63, 108, 99), (42, 44, 92, 90), (54, 59, 69, 66), (65, 78, 104, 115), (60, 78, 67, 55), (56, 55, 67, 68), (62, 79, 74, 52), (50, 51, 73, 65), (48, 64, 72, 49), (83, 82, 95, 91), (87, 86, 94, 89), (84, 85, 90, 92), (80, 81, 88, 93), (98, 99, 108, 119), (114, 109, 110, 118), (102, 100, 101, 103), (97, 96, 106, 107), (111, 115, 104, 105), (113, 112, 116, 117), (40, 45, 93, 88), (48, 61, 110, 109), (18, 42, 90, 85), (26, 18, 85, 84), (64, 48, 109, 114), (60, 50, 111, 105), (43, 17, 83, 91), (19, 27, 86, 87), (50, 65, 115, 111), (44, 26, 84, 92), (45, 24, 80, 93), (57, 58, 103, 101), (27, 46, 94, 86), (76, 57, 101, 100), (56, 68, 116, 112), (59, 56, 112, 113), (25, 47, 95, 82), (58, 77, 102, 103), (69, 59, 113, 117), (77, 76, 100, 102), (47, 43, 91, 95), (61, 70, 118, 110), (46, 41, 89, 94), (78, 60, 105, 104), (63, 71, 119, 108), (70, 64, 114, 118), (71, 73, 98, 119), (79, 62, 107, 106), (49, 72, 96, 97), (72, 79, 106, 96)])
_uv = me_cube_002.uv_layers.new(name='UVMap')
_uv.uv.foreach_set('vector', [0.5897, 1.0, 0.5897, 0.8416, 0.4375, 0.8416, 0.4375, 1.0, 0.4375, 1.0, 0.5897, 1.0, 0.5897, 0.8416, 0.4375, 0.8416, 0.5897, 1.0, 0.5897, 0.8416, 0.4375, 0.8416, 0.4375, 1.0, 0.4376, 0.8396, 0.4376, 0.998, 0.5898, 0.998, 0.5898, 0.8396, 0.4375, 0.8416, 0.4375, 1.0, 0.5897, 1.0, 0.5897, 0.8416, 0.5897, 1.0, 0.5897, 0.8416, 0.4375, 0.8416, 0.4375, 1.0, 0.4375, 0.8416, 0.4375, 1.0, 0.5897, 1.0, 0.5897, 0.8416, 0.4375, 0.8416, 0.4375, 1.0, 0.5897, 1.0, 0.5897, 0.8416, 0.4375, 0.8416, 0.5897, 0.8416, 0.5897, 1.0, 0.4375, 1.0, 0.5897, 1.0, 0.5897, 0.8416, 0.4375, 0.8416, 0.4375, 1.0, 0.4375, 0.8416, 0.4375, 1.0, 0.5897, 1.0, 0.5897, 0.8416, 0.4375, 0.8416, 0.4375, 1.0, 0.5897, 1.0, 0.5897, 0.8416, 0.4375, 0.8416, 0.4375, 1.0, 0.5897, 1.0, 0.5897, 0.8416, 0.5897, 1.0, 0.5897, 0.8416, 0.4375, 0.8416, 0.4375, 1.0, 1.001, 1.0, 0.004688, 1.0, 0.004688, 0.8416, 1.001, 0.8416, 1.001, 1.0, 0.004688, 1.0, 0.004688, 0.8416, 1.001, 0.8416, 0.5897, 1.0, 0.5897, 0.8416, 0.4375, 0.8416, 0.4375, 1.0, 1.001, 1.0, 0.004688, 1.0, 0.004688, 0.8416, 1.001, 0.8416, 0.5897, 1.0, 0.5897, 0.8416, 0.4375, 0.8416, 0.4375, 1.0, 1.001, 1.0, 0.004688, 1.0, 0.004688, 0.8416, 1.001, 0.8416, 1.001, 1.0, 0.004688, 1.0, 0.004688, 0.8416, 1.001, 0.8416, 0.5897, 1.0, 0.5897, 0.8416, 0.4375, 0.8416, 0.4375, 1.0, 0.4376, 0.8416, 0.4376, 1.0, 0.5898, 1.0, 0.5898, 0.8416, 0.5897, 1.0, 0.4375, 1.0, 0.4375, 0.8416, 0.5897, 0.8416, 0.4375, 0.8416, 0.4375, 1.0, 0.5897, 1.0, 0.5897, 0.8416, 0.4375, 0.8416, 0.4375, 1.0, 0.5897, 1.0, 0.5897, 0.8416, 0.4375, 0.8416, 0.4375, 1.0, 0.5897, 1.0, 0.5897, 0.8416, 0.004688, 0.8416, 1.001, 0.8416, 1.001, 1.0, 0.004688, 1.0, 0.004688, 0.8416, 1.001, 0.8416, 1.001, 1.0, 0.004688, 1.0, 0.004688, 0.8416, 1.001, 0.8416, 1.001, 1.0, 0.004688, 1.0, 0.1587, 0.7162, 0.5337, 0.7162, 0.4662, 0.7838, 0.2262, 0.7838, 0.6875, 0.7813, 0.3125, 0.7812, 0.38, 0.71, 0.62, 0.71, 0.004688, 0.8416, 0.004688, 1.0, 1.001, 1.0, 1.001, 0.8416, 0.004688, 0.8416, 0.004688, 1.0, 1.001, 1.0, 1.001, 0.8416, 1.001, 1.0, 1.001, 0.8416, 0.004688, 0.8416, 0.004688, 1.0, 0.125, 0.8125, 0.5938, 0.8125, 0.5225, 0.745, 0.2025, 0.745, 1.001, 1.0, 1.001, 0.8416, 0.004688, 0.8416, 0.004688, 1.0, 0.9688, 0.6875, 0.5105, 0.677, 0.5775, 0.755, 0.8975, 0.755, 1.001, 1.0, 1.001, 0.8416, 0.004688, 0.8416, 0.004688, 1.0, 0.004688, 0.8416, 0.004688, 1.0, 1.001, 1.0, 1.001, 0.8416, 0.004688, 0.8416, 0.004688, 1.0, 1.001, 1.0, 1.001, 0.8416, 1.001, 1.0, 1.001, 0.8416, 0.004688, 0.8416, 0.004688, 1.0, 1.001, 1.0, 1.001, 0.8416, 0.004688, 0.8416, 0.004688, 1.0, 0.004688, 0.8416, 0.004688, 1.0, 1.001, 1.0, 1.001, 0.8416, 0.004688, 0.8416, 0.004688, 1.0, 1.001, 1.0, 1.001, 0.8416, 1.001, 1.0, 1.001, 0.8416, 0.004688, 0.8416, 0.004688, 1.0, 0.4813, 0.7375, 0.1062, 0.7375, 0.1738, 0.8088, 0.4138, 0.8088, 1.001, 1.0, 1.001, 0.8416, 0.004688, 0.8416, 0.004688, 1.0, 0.6206, 0.7856, 0.2456, 0.7856, 0.3131, 0.7144, 0.5531, 0.7144, 1.001, 1.0, 1.001, 0.8416, 0.004688, 0.8416, 0.004688, 1.0, 0.4375, 0.8416, 0.4375, 1.0, 0.5897, 1.0, 0.5897, 0.8416, 0.004688, 0.8416, 0.004688, 1.0, 1.001, 1.0, 1.001, 0.8416, 0.4688, 0.8125, 0.9375, 0.8125, 0.86, 0.745, 0.54, 0.745, 1.001, 1.0, 0.004688, 1.0, 0.004688, 0.8416, 1.001, 0.8416, 0.5897, 1.0, 0.5897, 0.8416, 0.4375, 0.8416, 0.4375, 1.0, 1.001, 1.0, 0.004688, 1.0, 0.004688, 0.8416, 1.001, 0.8416, 0.4375, 0.8416, 0.4375, 1.0, 0.5897, 1.0, 0.5897, 0.8416, 0.5897, 1.0, 0.5897, 0.8416, 0.4375, 0.8416, 0.4375, 1.0, 1.001, 1.0, 0.004688, 1.0, 0.004688, 0.8416, 1.001, 0.8416, 0.004688, 0.8416, 0.004688, 1.0, 1.001, 1.0, 1.001, 0.8416, 0.4375, 1.0, 0.5897, 1.0, 0.5897, 0.8416, 0.4375, 0.8416, 0.5897, 1.0, 0.5897, 0.8416, 0.4375, 0.8416, 0.4375, 1.0, 0.4375, 0.8416, 0.4375, 1.0, 0.5897, 1.0, 0.5897, 0.8416, 0.4375, 0.8416, 0.4375, 1.0, 0.5897, 1.0, 0.5897, 0.8416, 0.4375, 0.8416, 0.4375, 1.0, 0.5897, 1.0, 0.5897, 0.8416, 1.001, 1.0, 0.004688, 1.0, 0.004688, 0.8416, 1.001, 0.8416, 0.4375, 0.8416, 0.4375, 1.0, 0.5897, 1.0, 0.5897, 0.8416, 0.004688, 0.8416, 0.004688, 1.0, 1.001, 1.0, 1.001, 0.8416, 0.004688, 0.8416, 0.004688, 1.0, 1.001, 1.0, 1.001, 0.8416, 0.5312, 0.75, 0.0625, 0.75, 0.14, 0.6825, 0.46, 0.6825, 0.1062, 0.7063, 0.4812, 0.7063, 0.4137, 0.7837, 0.1737, 0.7837, 0.004688, 0.8416, 0.004688, 1.0, 1.001, 1.0, 1.001, 0.8416, 0.4687, 0.75, 0.9375, 0.75, 0.86, 0.8175, 0.54, 0.8175, 0.004688, 0.8416, 1.001, 0.8416, 1.001, 1.0, 0.004688, 1.0, 0.004688, 0.8416, 0.004688, 1.0, 1.001, 1.0, 1.001, 0.8416, 0.004688, 0.8416, 1.001, 0.8416, 1.001, 1.0, 0.004688, 1.0, 0.004688, 1.0, 0.004688, 0.8416, 1.001, 0.8416, 1.001, 1.0, 0.004688, 0.8416, 1.001, 0.8416, 1.001, 1.0, 0.004688, 1.0, 0.00875, 0.495, 0.00875, 0.005, 0.485, 0.005, 0.485, 0.495, 0.485, 0.495, 0.485, 0.005, 0.00875, 0.005, 0.00875, 0.495, 0.485, 0.005, 0.485, 0.495, 0.00875, 0.495, 0.00875, 0.005, 0.00875, 0.005, 0.00875, 0.495, 0.485, 0.495, 0.485, 0.005, 0.485, 0.005, 0.485, 0.495, 0.00875, 0.495, 0.00875, 0.005, 0.00875, 0.005, 0.00875, 0.495, 0.485, 0.495, 0.485, 0.005, 0.505, 0.005, 0.505, 0.495, 0.995, 0.495, 0.995, 0.005, 0.485, 0.495, 0.485, 0.005, 0.00875, 0.005, 0.00875, 0.495, 0.00875, 0.495, 0.00875, 0.005, 0.485, 0.005, 0.485, 0.495, 0.995, 0.005, 0.995, 0.495, 0.505, 0.495, 0.505, 0.005, 0.1062, 0.7688, 0.4812, 0.7688, 0.4137, 0.6913, 0.1737, 0.6913, 0.5313, 0.75, 1.0, 0.75, 0.9225, 0.6825, 0.6025, 0.6825, 0.5312, 0.8125, 0.0625, 0.8125, 0.14, 0.745, 0.46, 0.745, 0.3125, 0.7188, 0.6875, 0.7188, 0.62, 0.79, 0.38, 0.79, 0.4188, 0.7375, 0.04375, 0.7375, 0.1113, 0.8088, 0.3513, 0.8088, 0.5625, 0.8125, 0.09375, 0.8125, 0.165, 0.745, 0.485, 0.745, 0.75, 0.75, 0.2812, 0.75, 0.3525, 0.6825, 0.6725, 0.6825, 0.04375, 0.8, 0.4188, 0.8, 0.3513, 0.7288, 0.1113, 0.7288, 0.1688, 0.7375, 0.5438, 0.7375, 0.4763, 0.8087, 0.2363, 0.8088, 0.0625, 0.6875, 0.5312, 0.6875, 0.46, 0.755, 0.14, 0.755, 0.625, 0.6875, 0.1563, 0.6875, 0.2275, 0.755, 0.5475, 0.755, 0.3413, 0.7838, 0.7163, 0.7838, 0.6488, 0.7163, 0.4088, 0.7163, 0.7188, 0.6875, 0.25, 0.6875, 0.3275, 0.755, 0.6475, 0.755, 0.3125, 0.8125, 0.6875, 0.8125, 0.62, 0.745, 0.38, 0.745, 0.6875, 0.8125, 0.3125, 0.8125, 0.38, 0.745, 0.62, 0.745, 0.5438, 0.7687, 0.1687, 0.7687, 0.2363, 0.7013, 0.4763, 0.7013, 0.2812, 0.6875, 0.75, 0.6875, 0.6725, 0.755, 0.3525, 0.755, 0.6875, 0.6875, 0.3125, 0.6875, 0.38, 0.755, 0.62, 0.755, 0.3125, 0.6875, 0.6875, 0.6875, 0.62, 0.755, 0.38, 0.755, 0.4188, 0.7688, 0.04375, 0.7688, 0.1113, 0.8363, 0.3513, 0.8363, 0.4812, 0.7688, 0.1062, 0.7688, 0.1737, 0.6913, 0.4137, 0.6913, 0.04375, 0.7688, 0.4188, 0.7688, 0.3513, 0.6913, 0.1113, 0.6913, 0.4187, 0.7063, 0.04375, 0.7063, 0.1112, 0.7838, 0.3512, 0.7838, 0.5438, 0.7687, 0.1688, 0.7688, 0.2363, 0.6913, 0.4763, 0.6912, 0.04375, 0.7063, 0.4187, 0.7063, 0.3512, 0.7837, 0.1113, 0.7837, 0.5, 0.6875, 0.03125, 0.6875, 0.1025, 0.755, 0.4225, 0.755, 0.1875, 0.6875, 0.6562, 0.6875, 0.585, 0.755, 0.265, 0.755, 0.5105, 0.6875, 0.9688, 0.677, 0.9018, 0.755, 0.5818, 0.755, 0.5105, 0.6875, 0.9688, 0.677, 0.9018, 0.755, 0.5818, 0.755, 0.9688, 0.6875, 0.5105, 0.677, 0.5775, 0.755, 0.8975, 0.755])
me_cube_002.materials.append(mat_material_002)
me_cube_002.use_remesh_preserve_volume = False
me_cube_002.use_remesh_preserve_attributes = False
me_cube_002.use_mirror_vertex_groups = False
me_cube_002.update()

# ---- objects
ob_cylinder_004 = bpy.data.objects.new('Cylinder.004', me_cylinder_005)
ob_cylinder_002 = bpy.data.objects.new('Cylinder.002', me_cylinder_004)
ob_cube_003 = bpy.data.objects.new('Cube.003', me_cube_004)
ob_cylinder_003 = bpy.data.objects.new('Cylinder.003', me_cylinder_003)
ob_cube_002 = bpy.data.objects.new('Cube.002', me_cube_003)
ob_cylinder_001 = bpy.data.objects.new('Cylinder.001', me_cylinder_001)
ob_cylinder = bpy.data.objects.new('Cylinder', me_cylinder)
ob_cube = bpy.data.objects.new('Cube', me_cube)
ob_cube_001 = bpy.data.objects.new('Cube.001', me_cube_002)

# ---- transforms, parenting, visibility, modifiers, constraints
ob_cylinder_004.location = (-3.446e-07, -2.82, 1.036)
ob_cylinder_004.hide_viewport = True
ob_cylinder_004.lineart.crease_threshold = 0.0
_m = ob_cylinder_004.modifiers.new('EdgeSplit', 'EDGE_SPLIT')
ob_cylinder_002.location = (-3.446e-07, -2.82, 1.036)
ob_cylinder_002.lineart.crease_threshold = 0.0
_m = ob_cylinder_002.modifiers.new('EdgeSplit', 'EDGE_SPLIT')
ob_cube_003.location = (2.384e-07, -3.273, 2.395)
ob_cube_003.rotation_euler = (0.7854, -0.0, 0.0)
ob_cube_003.scale = (0.5, 0.2, 2.3)
ob_cube_003.hide_viewport = True
ob_cube_003.lineart.crease_threshold = 0.0
ob_cylinder_003.location = (0.9, -3.673, 2.995)
ob_cylinder_003.rotation_euler = (-0.7854, -0.0, 0.0)
ob_cylinder_003.hide_viewport = True
ob_cylinder_003.lineart.crease_threshold = 0.0
_m = ob_cylinder_003.modifiers.new('EdgeSplit', 'EDGE_SPLIT')
ob_cube_002.location = (2.384e-07, -3.273, 2.395)
ob_cube_002.rotation_euler = (0.7854, -0.0, 0.0)
ob_cube_002.scale = (0.5, 0.2, 2.3)
ob_cube_002.hide_viewport = True
ob_cube_002.lineart.crease_threshold = 0.0
ob_cylinder_001.location = (-0.9, -3.673, 2.995)
ob_cylinder_001.rotation_euler = (-0.7854, -0.0, 0.0)
ob_cylinder_001.hide_viewport = True
ob_cylinder_001.lineart.crease_threshold = 0.0
_m = ob_cylinder_001.modifiers.new('EdgeSplit', 'EDGE_SPLIT')
ob_cylinder.location = (-3.446e-07, -2.82, 1.036)
ob_cylinder.hide_viewport = True
ob_cylinder.lineart.crease_threshold = 0.0
_m = ob_cylinder.modifiers.new('EdgeSplit', 'EDGE_SPLIT')
ob_cube.location = (0.0, 0.0, 0.0)
ob_cube.lock_rotations_4d = False
ob_cube.empty_display_type = 'ARROWS'
ob_cube.hide_viewport = True
ob_cube.lineart.crease_threshold = 0.0
ob_cube_001.location = (5.96e-08, -2.878, 2.2)
ob_cube_001.rotation_euler = (0.7854, -0.0, 0.0)
ob_cube_001.lock_rotations_4d = False
ob_cube_001.empty_display_type = 'ARROWS'
ob_cube_001.hide_viewport = True
ob_cube_001.lineart.crease_threshold = 0.0

# ---- collection membership
col_collection_1.objects.link(ob_cylinder_004)
col_collection_1.objects.link(ob_cylinder_002)
col_collection_1.objects.link(ob_cube_003)
col_collection_1.objects.link(ob_cylinder_003)
col_collection_1.objects.link(ob_cube_002)
col_collection_1.objects.link(ob_cylinder_001)
col_collection_1.objects.link(ob_cylinder)
col_collection_1.objects.link(ob_cube)
col_collection_1.objects.link(ob_cube_001)

# ---- scene / render settings (as saved in the file)
scene.frame_start = 1; scene.frame_end = 250; scene.frame_set(1)
scene.render.engine = 'BLENDER_EEVEE_NEXT'
scene.render.resolution_percentage = 50
scene.render.dither_intensity = 0.0
scene.cycles.use_denoising = False
scene.cycles.samples = 128
scene.cycles.sampling_pattern = 'TABULATED_SOBOL'
scene.cycles.light_sampling_threshold = 0.0
scene.cycles.use_adaptive_sampling = False
scene.cycles.use_light_tree = False
scene.cycles.blur_glossy = 0.0
scene.cycles.sample_clamp_indirect = 0.0
scene.view_settings.view_transform = 'Standard'
bpy.context.view_layer.update()

# ---- added for rendering (the .blend has no active camera and no usable light): camera, sun
cam_auto = bpy.data.cameras.new('AutoCamera')
cam_auto.lens = 50.0
cam_auto.sensor_width = 36.0
cam_auto.clip_end = 1000.0
ob_auto_camera = bpy.data.objects.new('AutoCamera', cam_auto)
scene.collection.objects.link(ob_auto_camera)
ob_auto_camera.location = (8.09893, -11.3113, 6.55989)
ob_auto_camera.rotation_euler = (1.09748, -7.21219e-08, 0.694738)
scene.camera = ob_auto_camera
light_auto_sun = bpy.data.lights.new('AutoSun', 'SUN')
light_auto_sun.energy = 3.0
light_auto_sun.angle = 0.0523599
ob_auto_sun = bpy.data.objects.new('AutoSun', light_auto_sun)
scene.collection.objects.link(ob_auto_sun)
ob_auto_sun.rotation_euler = (0.872665, 0.174533, 0.523599)
bpy.context.view_layer.update()
